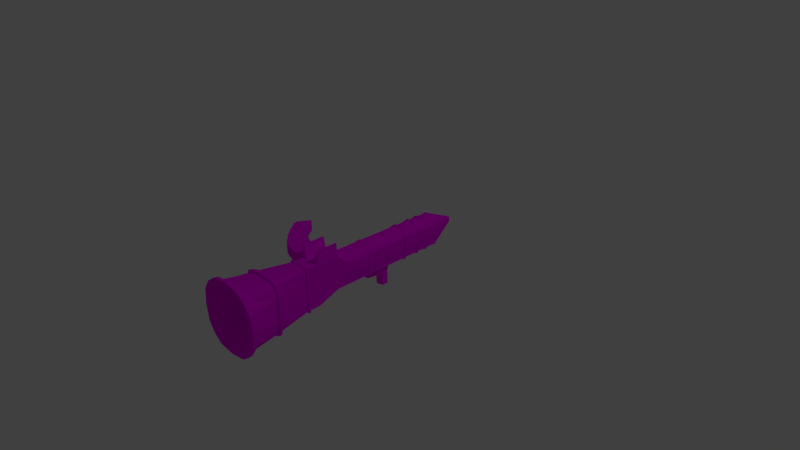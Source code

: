 # Source: shotgun.blend  (saved by Blender 2.76.0; exported with 4.5.12 LTS)
import bpy
from mathutils import Matrix  # noqa: F401  (used for matrix-valued properties, if any)

bpy.ops.wm.read_factory_settings(use_empty=True)
scene = bpy.context.scene
scene.name = 'Scene'

# ---- collections
col_collection_1 = bpy.data.collections.new('Collection 1'); scene.collection.children.link(col_collection_1)

# ---- images (referenced by path relative to the original .blend; pixels are not part of the script)
import os
ASSET_DIR = os.environ.get("B2B_ASSET_DIR", "")  # directory of the original .blend (textures are referenced by path, not embedded)
HERE = os.path.dirname(os.path.abspath(__file__))  # packed textures are extracted next to this script under _unpacked/

def load_image(name, relpath, width, height, colorspace="sRGB"):
    """Load a texture the original file referenced (path relative to the .blend, or extracted next to this script)."""
    p = next((c for c in (os.path.join(HERE, relpath), os.path.join(ASSET_DIR, relpath)) if relpath and os.path.exists(c)), "")
    if p:
        img = bpy.data.images.load(p, check_existing=True)
        img.name = name
    else:  # same state as the original file: an image datablock whose file is absent (Cycles renders it pink)
        img = bpy.data.images.new(name, width, height)
        img.source = "FILE"
        img.filepath = "//" + (relpath or name)
    img.colorspace_settings.name = colorspace
    return img
img_shotgunuvcolor3_png = load_image('shotgunUVcolor3.png', 'shotgunUVcolor3.png', 1024, 1024, 'sRGB')

# ---- materials (node trees are filled in below, after node groups)
mat_material_001 = bpy.data.materials.new('Material.001')
mat_material_001.alpha_threshold = 0.0
mat_material_001.roughness = 0.5

# ---- material node trees
mat_material_001.use_nodes = True; mat_material_001.node_tree.nodes.clear()
_N = mat_material_001.node_tree.nodes; _L = mat_material_001.node_tree.links
n0 = _N.new('ShaderNodeOutputMaterial'); n0.name = 'Material Output'; n0.location = (327, 324)
n1 = _N.new('ShaderNodeBsdfDiffuse'); n1.name = 'Diffuse BSDF'; n1.location = (109, 335)
n2 = _N.new('ShaderNodeTexImage'); n2.name = 'Image Texture'; n2.location = (-96, 329)
n2.width = 140
n2.image = img_shotgunuvcolor3_png
_L.new(n1.outputs[0], n0.inputs[0])
_L.new(n2.outputs[0], n1.inputs[0])
n0.is_active_output = True

# ---- world
world_world = bpy.data.worlds.new('World'); scene.world = world_world
world_world.color = (0.05088, 0.05088, 0.05088)
world_world.use_sun_shadow = False
world_world.sun_shadow_jitter_overblur = 0.0
world_world.cycles.sampling_method = 'MANUAL'
world_world.cycles.sample_map_resolution = 256

# ---- cameras
cam_camera = bpy.data.cameras.new('Camera')
cam_camera.clip_end = 100.0
cam_camera.lens = 35.0
cam_camera.sensor_width = 32.0
cam_camera.sensor_height = 18.0
cam_camera.ortho_scale = 7.314
cam_camera.dof.focus_distance = 0.0

# ---- lights
light_lamp = bpy.data.lights.new('Lamp', 'POINT')
light_lamp.transmission_factor = 0.0
light_lamp.cutoff_distance = 30.0
light_lamp.energy = 100.0
light_lamp.shadow_buffer_clip_start = 1.001
light_lamp.shadow_soft_size = 0.1
light_lamp.shadow_maximum_resolution = 0.006
light_lamp.use_absolute_resolution = True
light_lamp.cycles.use_multiple_importance_sampling = False

# ---- meshes
me_cube = bpy.data.meshes.new('Cube')
me_cube.from_pydata([(0.1205, 0.9991, -0.1644), (0.1328, -1.189, -0.2907), (-0.1328, -1.189, -0.2907), (-0.1205, 0.9991, -0.1644), (0.1205, 0.9991, 0.1782), (0.1328, -1.189, 0.2907), (-0.1329, -1.189, 0.2907), (-0.1205, 0.9991, 0.1782), (0.02879, 1.37, 0.01142), (-0.03423, 1.37, 0.01142), (0.02879, 1.37, 0.07443), (0.3064, -2.21, -0.3064), (-0.3064, -2.21, -0.3064), (0.3064, -2.21, 0.3064), (-0.3064, -2.21, 0.3064), (-0.03423, 1.37, 0.07443), (0.2495, -1.72, -0.3087), (-0.2495, -1.72, -0.3087), (-0.2495, -1.72, 0.3087), (0.2495, -1.72, 0.3087), (0.1205, 0.9991, -0.1392), (0.1423, 0.9992, 2.994e-08), (0.1423, 0.9992, 0.1392), (0.1328, -1.189, -0.1454), (0.1328, -1.189, -1.49e-07), (0.1328, -1.189, 0.1454), (-0.1328, -1.189, -0.1454), (-0.1329, -1.189, 5.96e-08), (-0.1329, -1.189, 0.1454), (-0.1205, 0.9991, -0.1392), (-0.1423, 0.9992, 1.283e-07), (-0.1423, 0.9992, 0.1392), (0.02879, 1.37, 0.02717), (0.02879, 1.37, 0.04292), (0.02879, 1.37, 0.05868), (0.3858, -2.21, -0.1929), (0.4125, -2.21, -2.066e-07), (0.3858, -2.21, 0.1929), (-0.3858, -2.21, -0.1929), (-0.4125, -2.21, -1.814e-07), (-0.3858, -2.21, 0.1929), (-0.03423, 1.37, 0.02717), (-0.03423, 1.37, 0.04292), (-0.03423, 1.37, 0.05868), (0.284, -1.72, 0.1757), (0.284, -1.72, -1.788e-07), (0.284, -1.72, -0.1757), (-0.284, -1.72, -0.1757), (-0.284, -1.72, -5.96e-08), (-0.284, -1.72, 0.1757), (0.06024, 0.9992, -0.1852), (2.022e-07, 0.9992, -0.1852), (-0.06024, 0.9992, -0.1852), (0.06642, -1.189, -0.2907), (-1.863e-07, -1.189, -0.2907), (-0.06643, -1.189, -0.2907), (0.06024, 0.9994, 0.2356), (2.427e-07, 0.9994, 0.2356), (-0.06024, 0.9994, 0.2356), (0.06642, -1.189, 0.2907), (-4.768e-07, -1.189, 0.2907), (-0.06643, -1.189, 0.2907), (0.01303, 1.37, 0.01142), (-0.002721, 1.37, 0.01142), (-0.01847, 1.37, 0.01142), (0.1929, -2.21, -0.3858), (-6.132e-07, -2.21, -0.4125), (-0.1929, -2.21, -0.3858), (0.01303, 1.37, 0.07443), (-0.002721, 1.37, 0.07443), (-0.01847, 1.37, 0.07443), (0.1929, -2.21, 0.3858), (-8.025e-07, -2.21, 0.4125), (-0.1929, -2.21, 0.3858), (-0.142, -1.72, 0.3514), (-6.557e-07, -1.72, 0.3514), (0.142, -1.72, 0.3514), (0.142, -1.72, -0.3514), (-4.172e-07, -1.72, -0.3514), (-0.142, -1.72, -0.3514), (0.01303, 1.37, 0.05868), (-0.002721, 1.37, 0.05868), (-0.01847, 1.37, 0.05868), (0.01303, 1.37, 0.04292), (-0.002721, 1.37, 0.04292), (-0.01847, 1.37, 0.04292), (0.01303, 1.37, 0.02717), (-0.002721, 1.37, 0.02717), (-0.01847, 1.37, 0.02717), (0.2436, -1.804, -0.2436), (-6.706e-07, -1.804, -0.2436), (-0.2436, -1.804, -0.2436), (0.2436, -1.804, -2.012e-07), (-7.302e-07, -1.085, -1.937e-07), (-0.2436, -1.804, -1.863e-07), (0.2436, -1.804, 0.2436), (-7.749e-07, -1.804, 0.2436), (-0.2436, -1.804, 0.2436), (0.1318, -1.007, -0.2897), (-0.1318, -1.007, -0.2897), (0.1462, -1.007, 0.2897), (-0.1417, -1.007, 0.2897), (-0.1318, -1.007, -0.1448), (-0.1318, -1.007, 6.579e-08), (-0.1318, -1.007, 0.1448), (0.1318, -1.007, -0.1448), (0.1318, -1.007, -1.342e-07), (0.1318, -1.007, 0.1448), (0.06591, -1.007, 0.2897), (-4.199e-07, -1.007, 0.2897), (-0.06591, -1.007, 0.2897), (0.06591, -1.007, -0.2897), (-1.535e-07, -1.007, -0.2897), (-0.06591, -1.007, -0.2897), (-0.1301, -0.703, -0.174), (-0.14, -0.703, 0.288), (-0.1301, -0.703, -0.144), (-0.1301, -0.703, 7.616e-08), (-0.1301, -0.703, 0.144), (0.06505, -0.703, -0.174), (-9.854e-08, -0.703, -0.174), (-0.06505, -0.703, -0.174), (0.1301, -0.703, -0.174), (0.1445, -0.703, 0.288), (0.1301, -0.703, -0.144), (0.1301, -0.703, -1.093e-07), (0.1301, -0.703, 0.144), (0.06505, -0.703, 0.288), (-3.246e-07, -0.703, 0.288), (-0.06505, -0.703, 0.288), (-0.37, -1.002, 0.2897), (-0.37, -1.002, 0.1448), (-0.3682, -0.6979, 0.288), (-0.3682, -0.6979, 0.144), (-0.5825, -0.928, 0.2897), (-0.5825, -0.928, 0.1448), (-0.5808, -0.6237, 0.288), (-0.5808, -0.6237, 0.144), (-0.7742, -0.7599, 0.2897), (-0.7742, -0.7599, 0.1448), (-0.7725, -0.4556, 0.288), (-0.7725, -0.4556, 0.144), (-0.9752, -0.4682, 0.2902), (-0.9752, -0.4682, 0.1454), (-0.8729, -0.3075, 0.288), (-0.8729, -0.3075, 0.144), (-0.1294, -0.5715, -0.1732), (-0.1294, -0.5715, 0.187), (-0.1294, -0.5715, -0.1436), (-0.1512, -0.5714, 7.486e-08), (-0.1512, -0.5714, 0.1436), (0.06468, -0.5714, -0.1941), (-8.122e-08, -0.5714, -0.1941), (-0.06468, -0.5714, -0.1941), (0.1294, -0.5715, -0.1732), (0.1294, -0.5715, 0.187), (0.1294, -0.5715, -0.1436), (0.1512, -0.5714, -9.841e-08), (0.1512, -0.5714, 0.1436), (0.06468, -0.5712, 0.2444), (-2.493e-07, -0.5712, 0.2444), (-0.06468, -0.5712, 0.2444), (0.1301, -0.702, 0.4618), (0.1318, -1.006, 0.4636), (0.1104, -0.7018, 0.4618), (0.1113, -1.006, 0.4636), (-0.1104, -0.7018, 0.4618), (-0.1113, -1.006, 0.4636), (-0.1318, -1.006, 0.4636), (-0.1301, -0.702, 0.4618), (-0.1318, -1.007, 0.4343), (-0.1301, -0.7025, 0.4326), (-0.1104, -0.7023, 0.4326), (-0.1113, -1.007, 0.4343), (0.1301, -0.7025, 0.4326), (0.1318, -1.007, 0.4343), (0.1104, -0.7023, 0.4326), (0.1113, -1.007, 0.4343), (-0.1273, -0.2107, -0.1712), (-0.1273, -0.2107, 0.185), (-0.1273, -0.2107, -0.1426), (-0.1491, -0.2106, 8.715e-08), (-0.1491, -0.2106, 0.1426), (0.06366, -0.2106, -0.1921), (-1.61e-08, -0.2106, -0.1921), (-0.06366, -0.2106, -0.1921), (0.1273, -0.2107, -0.1712), (0.1273, -0.2107, 0.185), (0.1273, -0.2107, -0.1426), (0.1491, -0.2106, -6.892e-08), (0.1491, -0.2106, 0.1426), (0.06366, -0.2104, 0.2424), (-1.363e-07, -0.2104, 0.2424), (-0.06366, -0.2104, 0.2424), (-0.1271, -0.1659, -0.1709), (-0.1271, -0.1659, 0.1847), (-0.1271, -0.1659, -0.1425), (-0.1489, -0.1658, 8.868e-08), (-0.1489, -0.1658, 0.1425), (0.06353, -0.1658, -0.1918), (-8.014e-09, -0.1658, -0.1918), (-0.06353, -0.1658, -0.1918), (0.1271, -0.1659, -0.1709), (0.1271, -0.1659, 0.1847), (0.1271, -0.1659, -0.1425), (0.1489, -0.1658, -6.526e-08), (0.1489, -0.1658, 0.1425), (0.06353, -0.1656, 0.2421), (-1.223e-07, -0.1656, 0.2421), (-0.06353, -0.1656, 0.2421), (0.06366, -0.2104, -0.2137), (-2.169e-08, -0.2104, -0.2137), (-0.06366, -0.2104, -0.2137), (0.06353, -0.1656, -0.2135), (-1.36e-08, -0.1656, -0.2135), (-0.06353, -0.1656, -0.2135), (0.06366, -0.2016, -0.2388), (-2.169e-08, -0.2016, -0.2388), (-0.06366, -0.2016, -0.2388), (0.06353, -0.1568, -0.2385), (-1.36e-08, -0.1568, -0.2385), (-0.06353, -0.1568, -0.2385), (0.06366, -0.1842, -0.2543), (-2.169e-08, -0.1842, -0.2543), (-0.06366, -0.1842, -0.2543), (0.06353, -0.1394, -0.2541), (-1.36e-08, -0.1394, -0.2541), (-0.06353, -0.1394, -0.2541), (0.06366, -0.1541, -0.2676), (-2.169e-08, -0.1541, -0.2676), (-0.06366, -0.1541, -0.2676), (0.06353, -0.1093, -0.2673), (-1.36e-08, -0.1093, -0.2673), (-0.06353, -0.1093, -0.2673), (0.06366, -0.09906, -0.2782), (-2.169e-08, -0.09906, -0.2782), (-0.06366, -0.09906, -0.2782), (0.06353, -0.05426, -0.278), (-1.36e-08, -0.05426, -0.278), (-0.06353, -0.05426, -0.278), (0.06366, 0.01526, -0.2905), (-2.169e-08, 0.01526, -0.2905), (-0.06366, 0.01526, -0.2905), (0.06353, 0.09077, -0.2902), (-1.36e-08, 0.06007, -0.2902), (-0.06353, 0.09077, -0.2902), (-1.36e-08, 0.04821, -0.2785), (-1.36e-08, 0.1984, -0.2907), (-0.06353, 0.07891, -0.2785), (0.06353, 0.07891, -0.2785), (-0.06353, 0.1732, -0.2907), (0.06674, 0.1732, -0.2907), (1.299e-09, 0.05909, -0.1719), (1.299e-09, 0.2093, -0.1841), (-0.06353, 0.08979, -0.1719), (0.06353, 0.08979, -0.1719), (-0.06353, 0.1841, -0.1841), (0.06674, 0.1841, -0.1841), (-2.478e-08, 0.0597, -0.4673), (-0.06353, 0.0904, -0.4673), (0.06353, 0.0904, -0.4673), (-2.478e-08, 0.198, -0.4678), (-0.06353, 0.1728, -0.4678), (0.06674, 0.1728, -0.4678), (0.3202, -2.153, -0.3271), (-0.3202, -2.153, 0.3271), (-0.3202, -2.153, -0.3271), (0.3202, -2.153, 0.3271), (0.3996, -2.153, -0.2037), (0.425, -2.153, -2.04e-07), (0.3996, -2.153, 0.2037), (-0.3996, -2.153, 0.2037), (-0.425, -2.153, -1.661e-07), (-0.3996, -2.153, -0.2037), (0.1998, -2.153, 0.4075), (-7.92e-07, -2.153, 0.4328), (-0.1998, -2.153, 0.4075), (-0.1998, -2.153, -0.4075), (-5.844e-07, -2.153, -0.4328), (0.1998, -2.153, -0.4075), (-0.2209, -2.204, -0.4487), (-0.3555, -2.203, -0.3548), (0.4483, -2.2, 0.22), (0.3555, -2.203, 0.3548), (-0.4483, -2.2, 0.22), (-0.3555, -2.203, 0.3548), (-0.2209, -2.204, 0.4487), (0.3457, -2.146, -0.3529), (0.3555, -2.203, -0.3548), (-0.3457, -2.146, 0.3529), (0.4483, -2.2, -0.22), (0.4789, -2.199, -1.953e-07), (-0.4483, -2.2, -0.22), (-0.4789, -2.199, -1.854e-07), (0.433, -2.143, -0.2166), (0.4604, -2.142, -1.914e-07), (0.433, -2.143, 0.2166), (-0.433, -2.143, 0.2166), (-0.4604, -2.142, -1.705e-07), (-0.433, -2.143, -0.2166), (0.2209, -2.204, -0.4487), (-6.075e-07, -2.203, -0.48), (0.2209, -2.204, 0.4487), (-8.106e-07, -2.203, 0.48), (0.2125, -2.147, 0.4417), (-7.906e-07, -2.147, 0.4693), (-0.2125, -2.147, 0.4417), (-0.2125, -2.147, -0.4417), (-5.832e-07, -2.147, -0.4693), (0.2125, -2.147, -0.4417), (-0.3457, -2.146, -0.3529), (0.3457, -2.146, 0.3529), (0.1361, -0.1658, -0.1775), (0.1364, -0.2106, -0.1778), (0.1359, -0.1658, 0.1916), (0.1362, -0.2106, 0.1918), (0.1382, -0.1658, -0.1433), (0.1385, -0.2106, -0.1434), (0.1601, -0.1657, -0.0008496), (0.1603, -0.2105, -0.0008496), (0.1598, -0.1657, 0.1451), (0.16, -0.2105, 0.1452), (0.06754, -0.1655, 0.2526), (0.06768, -0.2103, 0.2528), (-1.144e-07, -0.1655, 0.2533), (-1.284e-07, -0.2103, 0.2536), (-0.06754, -0.1655, 0.2526), (-0.06768, -0.2103, 0.2528), (-0.06715, -0.2105, -0.2027), (-0.1364, -0.2106, -0.1778), (-0.1362, -0.2106, 0.1918), (0.06715, -0.2105, -0.2027), (-0.16, -0.2105, 0.1452), (-0.1603, -0.2105, -0.0008494), (-0.1385, -0.2106, -0.1434), (-0.1361, -0.1658, -0.1775), (-0.1359, -0.1658, 0.1916), (-0.1382, -0.1658, -0.1433), (-0.1601, -0.1657, -0.0008494), (-0.1598, -0.1657, 0.1451), (0.06702, -0.1657, -0.2025), (-0.06702, -0.1657, -0.2025), (0.1327, -1.159, -0.2906), (0.1327, -1.159, 0.2906), (0.1327, -1.159, -0.1453), (0.1327, -1.159, -1.465e-07), (0.1327, -1.159, 0.1453), (0.06634, -1.159, 0.2906), (-4.673e-07, -1.159, 0.2906), (-0.06634, -1.159, 0.2906), (-0.1327, -1.159, -0.2906), (-0.1327, -1.159, 0.2906), (-0.1327, -1.159, -0.1453), (-0.1327, -1.159, 6.064e-08), (-0.1327, -1.159, 0.1453), (0.06634, -1.159, -0.2906), (-1.808e-07, -1.159, -0.2906), (-0.06634, -1.159, -0.2906), (0.1499, -1.158, -0.3078), (0.1501, -1.189, -0.308), (-0.06643, -1.189, -0.3151), (-0.1501, -1.189, -0.308), (0.1573, -1.189, 0.1454), (0.1501, -1.189, 0.308), (-0.1573, -1.189, 0.1454), (-0.1501, -1.189, 0.308), (0.1499, -1.158, 0.3078), (-0.06643, -1.189, 0.3151), (0.1573, -1.189, -0.1454), (0.1573, -1.189, -1.307e-07), (-0.1573, -1.189, -0.1454), (-0.1573, -1.189, 5.448e-08), (0.1571, -1.159, -0.1453), (0.1571, -1.159, -1.283e-07), (0.1571, -1.159, 0.1453), (0.06642, -1.189, -0.3151), (-2.084e-07, -1.189, -0.3151), (0.06642, -1.189, 0.3151), (-4.547e-07, -1.189, 0.3151), (0.06634, -1.159, 0.315), (-4.452e-07, -1.159, 0.315), (-0.06634, -1.159, 0.315), (-0.1499, -1.158, -0.3078), (-0.1499, -1.158, 0.3078), (-0.1571, -1.159, -0.1453), (-0.1571, -1.159, 5.552e-08), (-0.1571, -1.159, 0.1453), (0.06634, -1.159, -0.315), (-2.03e-07, -1.159, -0.315), (-0.06634, -1.159, -0.315), (-0.1679, -0.7013, 0.288), (-0.3536, -0.6996, 0.288), (-0.3553, -1.004, 0.2897), (-0.1696, -1.006, 0.2897), (-0.1696, -1.006, 0.1448), (-0.3553, -1.004, 0.1448), (-0.3536, -0.6996, 0.144), (-0.1679, -0.7013, 0.144), (-0.1796, -0.7012, 0.288), (-0.1814, -1.006, 0.2897), (-0.1814, -1.006, 0.1448), (-0.1796, -0.7012, 0.144), (-0.4901, -0.9603, 0.1448), (-0.4883, -0.656, 0.144), (-0.4901, -0.9603, 0.2897), (-0.4883, -0.656, 0.288), (-0.5026, -0.9571, 0.1448), (-0.5026, -0.9571, 0.2897), (-0.5009, -0.6527, 0.144), (-0.5009, -0.6527, 0.288), (-0.6322, -0.5786, 0.144), (-0.6322, -0.5786, 0.288), (-0.6339, -0.8829, 0.2897), (-0.6339, -0.8829, 0.1448), (-0.644, -0.5682, 0.144), (-0.6457, -0.8726, 0.1448), (-0.644, -0.5682, 0.288), (-0.6457, -0.8726, 0.2897), (-0.7294, -0.4934, 0.144), (-0.7311, -0.7978, 0.1448), (-0.7294, -0.4934, 0.288), (-0.7311, -0.7978, 0.2897), (-0.741, -0.4832, 0.144), (-0.7427, -0.7876, 0.1448), (-0.741, -0.4832, 0.288), (-0.7427, -0.7876, 0.2897), (-0.8371, -0.6799, 0.145), (-0.8001, -0.415, 0.144), (-0.8371, -0.6799, 0.2898), (-0.8001, -0.415, 0.288), (-0.857, -0.6546, 0.145), (-0.857, -0.6546, 0.2899), (-0.8088, -0.4021, 0.144), (-0.8088, -0.4021, 0.288), (-0.9406, -0.548, 0.1452), (-0.9406, -0.548, 0.2901), (-0.8454, -0.348, 0.144), (-0.8454, -0.348, 0.288), (-0.9542, -0.5308, 0.1453), (-0.9542, -0.5308, 0.2901), (-0.8514, -0.3392, 0.144), (-0.8514, -0.3392, 0.288), (-0.3707, -1.009, 0.297), (-0.3707, -1.009, 0.1376), (-0.3674, -0.6906, 0.2948), (-0.3674, -0.6907, 0.1372), (-0.3528, -0.6928, 0.2953), (-0.3562, -1.011, 0.138), (-0.3562, -1.011, 0.2965), (-0.1814, -1.013, 0.2968), (-0.1697, -1.013, 0.2968), (-0.3528, -0.6928, 0.1367), (-0.1796, -0.6941, 0.1369), (-0.1678, -0.6942, 0.1369), (-0.1697, -1.013, 0.1378), (-0.1678, -0.6942, 0.295), (-0.1796, -0.6941, 0.295), (-0.1814, -1.013, 0.1378), (-0.499, -0.6453, 0.1375), (-0.4867, -0.6496, 0.1364), (-0.499, -0.6453, 0.2944), (-0.4867, -0.6496, 0.2955), (-0.492, -0.9677, 0.2962), (-0.492, -0.9677, 0.1384), (-0.5043, -0.9634, 0.1373), (-0.5043, -0.9634, 0.2973), (-0.6447, -0.5607, 0.298), (-0.6329, -0.571, 0.298), (-0.6462, -0.8801, 0.2997), (-0.6344, -0.8904, 0.2997), (-0.6345, -0.8905, 0.1349), (-0.633, -0.5711, 0.134), (-0.6448, -0.5608, 0.134), (-0.6463, -0.8802, 0.1349), (-0.7399, -0.4756, 0.298), (-0.7282, -0.4858, 0.298), (-0.7432, -0.795, 0.2997), (-0.7316, -0.8052, 0.2997), (-0.7316, -0.8053, 0.1349), (-0.7283, -0.4859, 0.134), (-0.7399, -0.4757, 0.134), (-0.7433, -0.7951, 0.1349), (-0.806, -0.3965, 0.134), (-0.7973, -0.4094, 0.134), (-0.8059, -0.3964, 0.298), (-0.7972, -0.4093, 0.298), (-0.8388, -0.686, 0.2998), (-0.8389, -0.6861, 0.135), (-0.8588, -0.6608, 0.135), (-0.8587, -0.6607, 0.2999), (-0.8487, -0.3336, 0.134), (-0.8427, -0.3424, 0.134), (-0.8485, -0.3336, 0.298), (-0.8426, -0.3423, 0.298), (-0.9424, -0.5541, 0.3001), (-0.9425, -0.5542, 0.1352), (-0.9561, -0.537, 0.1353), (-0.9559, -0.5369, 0.3001), (-0.2414, -1.684, -0.3074), (0.2414, -1.684, 0.3074), (0.2414, -1.684, -0.3074), (-0.2414, -1.684, 0.3074), (-0.2735, -1.684, 0.1736), (-0.2735, -1.684, -5.135e-08), (-0.2735, -1.684, -0.1736), (0.2735, -1.684, -0.1736), (0.2735, -1.684, -1.768e-07), (0.2735, -1.684, 0.1736), (-0.1368, -1.684, -0.3472), (-4.012e-07, -1.684, -0.3472), (0.1368, -1.684, -0.3472), (0.1368, -1.684, 0.3472), (-6.433e-07, -1.684, 0.3472), (-0.1368, -1.684, 0.3472), (0.2664, -1.676, -0.3313), (0.276, -1.713, -0.3307), (-0.2664, -1.676, 0.3313), (-0.276, -1.713, 0.3307), (0.3178, -1.711, -0.1799), (-0.3178, -1.711, 0.1799), (0.1489, -1.716, 0.3857), (0.276, -1.713, 0.3307), (-0.1489, -1.716, -0.3857), (-0.276, -1.713, -0.3307), (0.3178, -1.711, 0.1799), (0.318, -1.711, -1.548e-07), (-0.3178, -1.711, -0.1799), (-0.318, -1.711, -6.869e-08), (-0.3074, -1.674, 0.1777), (-0.3075, -1.674, -6.044e-08), (-0.3074, -1.674, -0.1777), (0.3074, -1.674, -0.1777), (0.3075, -1.674, -1.527e-07), (0.3074, -1.674, 0.1777), (-0.1489, -1.716, 0.3857), (-6.447e-07, -1.716, 0.3865), (0.1489, -1.716, -0.3857), (-4.248e-07, -1.716, -0.3865), (-0.1427, -1.679, -0.3817), (-4.088e-07, -1.68, -0.3823), (0.1427, -1.679, -0.3817), (0.1427, -1.679, 0.3817), (-6.324e-07, -1.68, 0.3823), (-0.1427, -1.679, 0.3817), (-0.2664, -1.676, -0.3313), (0.2664, -1.676, 0.3313), (-0.1206, 0.9782, -0.1645), (-0.1206, 0.9782, 0.1783), (-0.1206, 0.9782, -0.1392), (-0.1424, 0.9783, 1.276e-07), (-0.1424, 0.9783, 0.1392), (0.0603, 0.9783, -0.1854), (1.984e-07, 0.9783, -0.1854), (-0.0603, 0.9783, -0.1854), (0.1206, 0.9782, -0.1645), (0.1206, 0.9782, 0.1783), (0.1206, 0.9782, -0.1392), (0.1424, 0.9783, 2.823e-08), (0.1424, 0.9783, 0.1392), (0.0603, 0.9785, 0.2357), (2.361e-07, 0.9785, 0.2357), (-0.0603, 0.9785, 0.2357), (-0.06121, 0.9993, -0.193), (-0.1271, 0.9992, -0.1686), (0.1499, 0.9993, 0.1412), (0.1267, 0.9992, 0.1829), (-0.1272, 0.9782, -0.1687), (-0.1499, 0.9993, 0.1412), (-0.1267, 0.9992, 0.1829), (-0.06309, 0.9995, 0.2429), (-0.1268, 0.9782, 0.1831), (0.1271, 0.9992, -0.1686), (0.1284, 0.9992, -0.1391), (0.1501, 0.9993, -0.0006373), (-0.1284, 0.9992, -0.1391), (-0.1501, 0.9993, -0.0006372), (-0.1285, 0.9782, -0.1391), (-0.1502, 0.9783, -0.0006371), (-0.15, 0.9783, 0.1412), (0.06121, 0.9993, -0.193), (2.022e-07, 0.9993, -0.1931), (0.06309, 0.9995, 0.2429), (2.458e-07, 0.9995, 0.2434), (0.06127, 0.9783, -0.1931), (1.984e-07, 0.9783, -0.1932), (-0.06127, 0.9783, -0.1931), (0.1272, 0.9782, -0.1687), (0.1268, 0.9782, 0.1831), (0.1285, 0.9782, -0.1391), (0.1502, 0.9783, -0.0006372), (0.15, 0.9783, 0.1412), (0.06316, 0.9785, 0.243), (2.393e-07, 0.9785, 0.2435), (-0.06316, 0.9785, 0.243), (0.1238, 0.4128, -0.1677), (0.1238, 0.4128, 0.1815), (0.1238, 0.4128, -0.1408), (0.1456, 0.4129, -1.797e-08), (0.1456, 0.4129, 0.1408), (0.0619, 0.4131, 0.2389), (5.901e-08, 0.4131, 0.2389), (-0.0619, 0.4131, 0.2389), (-0.1238, 0.4128, -0.1677), (-0.1238, 0.4128, 0.1815), (-0.1238, 0.4128, -0.1408), (-0.1456, 0.4129, 1.084e-07), (-0.1456, 0.4129, 0.1408), (0.0619, 0.4129, -0.1885), (9.642e-08, 0.4129, -0.1885), (-0.0619, 0.4129, -0.1885), (-0.1237, 0.4371, -0.1675), (-0.1237, 0.4371, 0.1813), (-0.1237, 0.4371, -0.1408), (-0.1455, 0.4372, 1.092e-07), (-0.1455, 0.4372, 0.1408), (0.06183, 0.4372, -0.1884), (1.008e-07, 0.4372, -0.1884), (-0.06183, 0.4372, -0.1884), (0.1237, 0.4371, -0.1675), (0.1237, 0.4371, 0.1813), (0.1237, 0.4371, -0.1408), (0.1455, 0.4372, -1.599e-08), (0.1455, 0.4372, 0.1408), (0.06183, 0.4374, 0.2387), (6.661e-08, 0.4374, 0.2387), (-0.06183, 0.4374, 0.2387), (-0.1225, 0.6432, -0.1664), (-0.1225, 0.6432, 0.1802), (-0.1225, 0.6432, -0.1402), (-0.1443, 0.6433, 1.162e-07), (-0.1443, 0.6433, 0.1402), (0.06125, 0.6433, -0.1872), (1.38e-07, 0.6433, -0.1872), (-0.06125, 0.6433, -0.1872), (0.1225, 0.6432, -0.1664), (0.1225, 0.6432, 0.1802), (0.1225, 0.6432, -0.1402), (0.1443, 0.6433, 8.547e-10), (0.1443, 0.6433, 0.1402), (0.06125, 0.6435, 0.2376), (1.312e-07, 0.6435, 0.2376), (-0.06125, 0.6435, 0.2376), (-0.1224, 0.665, -0.1662), (-0.1224, 0.665, 0.18), (-0.1224, 0.665, -0.1401), (-0.1442, 0.6652, 1.17e-07), (-0.1442, 0.6652, 0.1401), (0.06118, 0.6652, -0.1871), (1.419e-07, 0.6652, -0.1871), (-0.06118, 0.6652, -0.1871), (0.1224, 0.665, -0.1662), (0.1224, 0.665, 0.18), (0.1224, 0.665, -0.1401), (0.1442, 0.6652, 2.639e-09), (0.1442, 0.6652, 0.1401), (0.06118, 0.6654, 0.2375), (1.38e-07, 0.6654, 0.2375), (-0.06118, 0.6654, 0.2375), (-0.1216, 0.8033, -0.1655), (-0.1216, 0.8033, 0.1793), (-0.1216, 0.8033, -0.1397), (-0.1434, 0.8034, 1.217e-07), (-0.1434, 0.8034, 0.1397), (0.06079, 0.8034, -0.1863), (1.669e-07, 0.8034, -0.1863), (-0.06079, 0.8034, -0.1863), (0.1216, 0.8033, -0.1655), (0.1216, 0.8033, 0.1793), (0.1216, 0.8033, -0.1397), (0.1434, 0.8034, 1.393e-08), (0.1434, 0.8034, 0.1397), (0.06079, 0.8036, 0.2367), (1.813e-07, 0.8036, 0.2367), (-0.06079, 0.8036, 0.2367), (-0.1215, 0.8207, -0.1654), (-0.1215, 0.8207, 0.1792), (-0.1215, 0.8207, -0.1397), (-0.1433, 0.8208, 1.223e-07), (-0.1433, 0.8208, 0.1397), (0.06074, 0.8208, -0.1862), (1.7e-07, 0.8208, -0.1862), (-0.06074, 0.8208, -0.1862), (0.1215, 0.8207, -0.1654), (0.1215, 0.8207, 0.1792), (0.1215, 0.8207, -0.1397), (0.1433, 0.8208, 1.536e-08), (0.1433, 0.8208, 0.1397), (0.06074, 0.821, 0.2366), (1.868e-07, 0.821, 0.2366), (-0.06074, 0.821, 0.2366), (0.1378, 0.4372, -0.1777), (0.138, 0.4129, -0.1778), (0.1375, 0.4372, 0.192), (0.1376, 0.4129, 0.1921), (0.141, 0.4372, -0.1421), (0.1412, 0.4129, -0.1422), (0.1629, 0.4373, -0.001339), (0.163, 0.413, -0.001339), (0.1624, 0.4373, 0.145), (0.1625, 0.413, 0.1451), (0.06819, 0.4375, 0.255), (0.06828, 0.4132, 0.2551), (7.711e-08, 0.4375, 0.2562), (6.951e-08, 0.4132, 0.2563), (-0.06819, 0.4375, 0.255), (-0.06828, 0.4132, 0.2551), (-0.1376, 0.4129, 0.1921), (-0.1625, 0.413, 0.1451), (-0.1412, 0.4129, -0.1422), (-0.138, 0.4129, -0.1778), (-0.163, 0.413, -0.001339), (-0.06473, 0.413, -0.2057), (0.06473, 0.413, -0.2057), (9.428e-08, 0.413, -0.206), (-0.1378, 0.4372, -0.1777), (-0.1375, 0.4372, 0.192), (-0.141, 0.4372, -0.1421), (-0.1629, 0.4373, -0.001339), (-0.1624, 0.4373, 0.145), (0.06465, 0.4373, -0.2056), (9.866e-08, 0.4373, -0.2058), (-0.06465, 0.4373, -0.2056), (0.1365, 0.6652, -0.1764), (0.1367, 0.6433, -0.1765), (0.1362, 0.6652, 0.1907), (0.1363, 0.6433, 0.1908), (0.1398, 0.6651, -0.1415), (0.1399, 0.6433, -0.1415), (0.1616, 0.6653, -0.001345), (0.1617, 0.6434, -0.001345), (0.1611, 0.6653, 0.1444), (0.1612, 0.6434, 0.1445), (0.06759, 0.6655, 0.2537), (0.06767, 0.6436, 0.2538), (1.486e-07, 0.6655, 0.2549), (1.418e-07, 0.6436, 0.255), (-0.06759, 0.6655, 0.2537), (-0.06767, 0.6436, 0.2538), (-0.0641, 0.6434, -0.2044), (-0.1367, 0.6433, -0.1765), (-0.1363, 0.6433, 0.1908), (0.0641, 0.6434, -0.2044), (1.358e-07, 0.6434, -0.2047), (-0.1612, 0.6434, 0.1445), (-0.1399, 0.6433, -0.1415), (-0.1617, 0.6434, -0.001345), (-0.1365, 0.6652, -0.1764), (-0.1362, 0.6652, 0.1907), (-0.1398, 0.6651, -0.1415), (-0.1616, 0.6653, -0.001345), (-0.1611, 0.6653, 0.1444), (0.06403, 0.6653, -0.2043), (1.398e-07, 0.6653, -0.2046), (-0.06403, 0.6653, -0.2043), (0.1357, 0.8208, -0.1755), (0.1358, 0.8034, -0.1756), (0.1353, 0.8208, 0.1898), (0.1354, 0.8034, 0.1899), (0.1389, 0.8208, -0.141), (0.139, 0.8034, -0.1411), (0.1607, 0.8209, -0.001349), (0.1608, 0.8035, -0.001349), (0.1602, 0.8209, 0.144), (0.1603, 0.8035, 0.1441), (0.06718, 0.8211, 0.2528), (0.06725, 0.8037, 0.2529), (1.975e-07, 0.8211, 0.254), (1.92e-07, 0.8037, 0.2541), (-0.06718, 0.8211, 0.2528), (-0.06725, 0.8037, 0.2529), (-0.06367, 0.8035, -0.2035), (-0.1358, 0.8034, -0.1756), (-0.1354, 0.8034, 0.1899), (0.06367, 0.8035, -0.2035), (1.647e-07, 0.8035, -0.2038), (-0.1603, 0.8035, 0.1441), (-0.139, 0.8034, -0.1411), (-0.1608, 0.8035, -0.001349), (-0.1357, 0.8208, -0.1755), (-0.1353, 0.8208, 0.1898), (-0.1389, 0.8208, -0.141), (-0.1607, 0.8209, -0.001349), (-0.1602, 0.8209, 0.144), (0.06361, 0.8209, -0.2034), (1.678e-07, 0.8209, -0.2037), (-0.06361, 0.8209, -0.2034)], [], [(6, 61, 367, 365), (353, 352, 384, 385), (350, 357, 389, 382), (72, 71, 302, 303), (22, 4, 565, 564), (31, 7, 15, 43), (40, 97, 14), (88, 64, 9, 41), (52, 3, 9, 64), (272, 273, 299, 298), (71, 13, 283, 302), (267, 274, 304, 311), (20, 0, 8, 32), (56, 4, 10, 68), (16, 77, 536, 515), (508, 509, 539, 538), (75, 76, 520, 535), (509, 510, 540, 539), (74, 75, 535, 534), (499, 511, 541, 545), (18, 74, 534, 517), (507, 499, 545, 533), (511, 512, 542, 541), (504, 498, 544, 530), (4, 22, 34, 10), (22, 21, 33, 34), (21, 20, 32, 33), (274, 275, 305, 304), (275, 276, 306, 305), (266, 277, 307, 310), (66, 67, 280, 301), (14, 73, 286, 285), (279, 264, 287, 309), (70, 82, 43, 15), (82, 85, 42, 43), (85, 88, 41, 42), (38, 12, 91), (91, 94, 39, 38), (94, 97, 40, 39), (3, 29, 41, 9), (29, 30, 42, 41), (30, 31, 43, 42), (555, 558, 590, 587), (550, 547, 570, 578), (3, 52, 562, 563), (352, 350, 382, 384), (349, 351, 383, 381), (54, 55, 360, 376), (36, 37, 95, 92), (95, 96, 93), (94, 93, 97), (35, 36, 92, 89), (90, 89, 93), (93, 94, 91), (65, 11, 89), (65, 89, 90, 66), (66, 90, 91, 67), (33, 32, 86, 83), (83, 86, 87, 84), (84, 87, 88, 85), (34, 33, 83, 80), (80, 83, 84, 81), (81, 84, 85, 82), (10, 34, 80, 68), (68, 80, 81, 69), (69, 81, 82, 70), (48, 49, 519, 527), (512, 513, 543, 542), (513, 501, 516, 543), (47, 48, 527, 526), (510, 500, 514, 540), (17, 47, 526, 523), (7, 58, 70, 15), (58, 57, 69, 70), (57, 56, 68, 69), (277, 278, 308, 307), (65, 66, 301, 300), (276, 265, 289, 306), (0, 50, 62, 8), (50, 51, 63, 62), (51, 52, 64, 63), (32, 8, 62, 86), (86, 62, 63, 87), (87, 63, 64, 88), (71, 95, 13), (95, 71, 72, 96), (96, 72, 73, 97), (278, 279, 309, 308), (11, 65, 300, 288), (273, 266, 310, 299), (351, 354, 386, 383), (346, 343, 366, 374), (53, 54, 376, 375), (28, 6, 365, 364), (342, 344, 372, 358), (1, 53, 375, 359), (120, 112, 113, 121), (119, 111, 112, 120), (122, 98, 111, 119), (128, 129, 110, 109), (127, 128, 109, 108), (171, 170, 168, 169), (125, 126, 107, 106), (124, 125, 106, 105), (122, 124, 105, 98), (353, 354, 104, 103), (352, 353, 103, 102), (350, 352, 102, 99), (354, 351, 101, 104), (126, 123, 100, 107), (175, 174, 162, 163), (121, 113, 99, 114), (153, 121, 114, 146), (161, 147, 115, 129), (158, 155, 123, 126), (154, 156, 124, 122), (156, 157, 125, 124), (157, 158, 126, 125), (155, 159, 127, 123), (159, 160, 128, 127), (160, 161, 129, 128), (154, 122, 119, 151), (151, 119, 120, 152), (152, 120, 121, 153), (103, 104, 118, 117), (102, 103, 117, 116), (99, 102, 116, 114), (436, 434, 495, 491), (408, 406, 135, 137), (425, 423, 481, 476), (434, 435, 494, 495), (392, 391, 446, 448), (424, 422, 141, 140), (406, 407, 134, 135), (409, 408, 137, 136), (407, 409, 136, 134), (440, 438, 143, 145), (425, 424, 140, 138), (422, 423, 139, 141), (423, 425, 138, 139), (143, 142, 144, 145), (438, 439, 142, 143), (441, 440, 145, 144), (439, 441, 144, 142), (184, 152, 153, 185), (183, 151, 152, 184), (186, 154, 151, 183), (192, 193, 161, 160), (191, 192, 160, 159), (187, 191, 159, 155), (189, 190, 158, 157), (188, 189, 157, 156), (186, 188, 156, 154), (190, 187, 155, 158), (193, 179, 147, 161), (185, 153, 146, 178), (117, 118, 150, 149), (116, 117, 149, 148), (114, 116, 148, 146), (118, 115, 147, 150), (162, 164, 165, 163), (166, 169, 168, 167), (172, 171, 169, 166), (173, 172, 166, 167), (174, 176, 164, 162), (176, 177, 165, 164), (177, 175, 163, 165), (170, 173, 167, 168), (101, 110, 173, 170), (110, 129, 172, 173), (129, 115, 171, 172), (115, 101, 170, 171), (108, 100, 175, 177), (127, 108, 177, 176), (123, 127, 176, 174), (100, 123, 174, 175), (188, 186, 313, 317), (194, 201, 341, 335), (187, 190, 321, 315), (209, 195, 336, 326), (182, 179, 330, 332), (179, 193, 327, 330), (206, 203, 314, 320), (178, 180, 334, 329), (185, 178, 329, 328), (202, 204, 316, 312), (184, 185, 212, 211), (200, 199, 213, 214), (149, 150, 182, 181), (148, 149, 181, 180), (146, 148, 180, 178), (150, 147, 179, 182), (608, 200, 201, 609), (607, 199, 200, 608), (594, 202, 199, 607), (600, 601, 209, 208), (599, 600, 208, 207), (595, 599, 207, 203), (597, 598, 206, 205), (596, 597, 205, 204), (594, 596, 204, 202), (598, 595, 203, 206), (601, 603, 195, 209), (609, 201, 194, 602), (180, 181, 333, 334), (204, 205, 318, 316), (181, 182, 332, 333), (205, 206, 320, 318), (211, 212, 218, 217), (215, 214, 220, 221), (185, 201, 215, 212), (201, 200, 214, 215), (183, 184, 211, 210), (199, 183, 210, 213), (218, 221, 227, 224), (220, 219, 225, 226), (214, 213, 219, 220), (212, 215, 221, 218), (213, 210, 216, 219), (210, 211, 217, 216), (223, 224, 230, 229), (227, 226, 232, 233), (219, 216, 222, 225), (216, 217, 223, 222), (221, 220, 226, 227), (217, 218, 224, 223), (230, 233, 239, 236), (232, 231, 237, 238), (226, 225, 231, 232), (224, 227, 233, 230), (225, 222, 228, 231), (222, 223, 229, 228), (235, 236, 242, 241), (245, 239, 248, 250), (231, 228, 234, 237), (228, 229, 235, 234), (233, 232, 238, 239), (229, 230, 236, 235), (243, 240, 241, 244), (244, 241, 242, 245), (239, 238, 246, 248), (236, 239, 245, 242), (237, 234, 240, 243), (234, 235, 241, 240), (248, 246, 252, 254), (247, 250, 256, 253), (238, 237, 249, 246), (245, 250, 262, 259), (237, 243, 251, 249), (250, 247, 261, 262), (254, 252, 253, 256), (252, 255, 257, 253), (249, 251, 257, 255), (251, 247, 253, 257), (246, 249, 255, 252), (250, 248, 254, 256), (258, 259, 262, 261), (260, 258, 261, 263), (244, 245, 259, 258), (247, 251, 263, 261), (251, 243, 260, 263), (243, 244, 258, 260), (78, 77, 279, 278), (79, 78, 278, 277), (17, 79, 277, 266), (75, 74, 276, 275), (76, 75, 275, 274), (19, 76, 274, 267), (48, 47, 273, 272), (49, 48, 272, 271), (18, 49, 271, 265), (45, 44, 270, 269), (46, 45, 269, 268), (16, 46, 268, 264), (44, 19, 267, 270), (47, 17, 266, 273), (74, 18, 265, 276), (77, 16, 264, 279), (309, 287, 288, 300), (306, 289, 285, 286), (299, 310, 281, 292), (296, 311, 283, 282), (287, 294, 290, 288), (294, 295, 291, 290), (295, 296, 282, 291), (289, 297, 284, 285), (297, 298, 293, 284), (298, 299, 292, 293), (311, 304, 302, 283), (304, 305, 303, 302), (305, 306, 286, 303), (310, 307, 280, 281), (307, 308, 301, 280), (308, 309, 300, 301), (35, 11, 288, 290), (271, 272, 298, 297), (73, 72, 303, 286), (36, 35, 290, 291), (265, 271, 297, 289), (37, 36, 291, 282), (269, 270, 296, 295), (12, 38, 292, 281), (67, 12, 281, 280), (268, 269, 295, 294), (38, 39, 293, 292), (13, 37, 282, 283), (264, 268, 294, 287), (39, 40, 284, 293), (270, 267, 311, 296), (40, 14, 285, 284), (97, 93, 96), (92, 95, 93), (93, 89, 92), (90, 93, 91), (67, 91, 12), (35, 89, 11), (13, 95, 37), (14, 97, 73), (341, 328, 329, 335), (326, 336, 330, 327), (320, 314, 315, 321), (312, 316, 317, 313), (316, 318, 319, 317), (318, 320, 321, 319), (314, 322, 323, 315), (322, 324, 325, 323), (324, 326, 327, 325), (312, 313, 331, 340), (333, 332, 339, 338), (334, 333, 338, 337), (329, 334, 337, 335), (332, 330, 336, 339), (198, 197, 338, 339), (189, 188, 317, 319), (197, 196, 337, 338), (190, 189, 319, 321), (196, 194, 335, 337), (191, 187, 315, 323), (195, 198, 339, 336), (192, 191, 323, 325), (199, 202, 312, 340), (183, 199, 340, 331), (193, 192, 325, 327), (208, 209, 326, 324), (186, 183, 331, 313), (207, 208, 324, 322), (201, 185, 328, 341), (203, 207, 322, 314), (344, 345, 373, 372), (5, 25, 362, 363), (345, 346, 374, 373), (27, 28, 364, 371), (112, 356, 357, 113), (111, 355, 356, 112), (98, 342, 355, 111), (109, 110, 349, 348), (108, 109, 348, 347), (100, 108, 347, 343), (106, 107, 346, 345), (105, 106, 345, 344), (98, 105, 344, 342), (107, 100, 343, 346), (110, 101, 351, 349), (113, 357, 350, 99), (389, 360, 361, 382), (381, 383, 365, 367), (374, 366, 363, 362), (358, 372, 368, 359), (372, 373, 369, 368), (373, 374, 362, 369), (366, 379, 377, 363), (379, 380, 378, 377), (380, 381, 367, 378), (358, 359, 375, 387), (387, 375, 376, 388), (388, 376, 360, 389), (364, 365, 383, 386), (361, 370, 384, 382), (370, 371, 385, 384), (371, 364, 386, 385), (354, 353, 385, 386), (59, 5, 363, 377), (357, 356, 388, 389), (23, 1, 359, 368), (356, 355, 387, 388), (60, 59, 377, 378), (355, 342, 358, 387), (61, 60, 378, 367), (24, 23, 368, 369), (348, 349, 381, 380), (25, 24, 369, 362), (347, 348, 380, 379), (2, 26, 370, 361), (26, 27, 371, 370), (343, 347, 379, 366), (55, 2, 361, 360), (104, 101, 393, 394), (400, 399, 392, 395), (115, 118, 397, 390), (398, 401, 396, 391), (118, 104, 394, 397), (401, 400, 395, 396), (101, 115, 390, 393), (399, 398, 391, 392), (437, 436, 491, 493), (393, 390, 455, 450), (435, 437, 493, 494), (396, 395, 447, 451), (130, 132, 405, 404), (132, 133, 403, 405), (131, 130, 404, 402), (133, 131, 402, 403), (406, 408, 458, 464), (397, 394, 454, 453), (407, 406, 464, 465), (391, 396, 451, 446), (135, 134, 412, 413), (137, 135, 413, 410), (134, 136, 411, 412), (136, 137, 410, 411), (408, 409, 460, 458), (420, 418, 479, 475), (390, 397, 453, 455), (409, 407, 465, 460), (415, 417, 421, 419), (414, 415, 419, 418), (417, 416, 420, 421), (416, 414, 418, 420), (421, 420, 475, 477), (395, 392, 448, 447), (418, 419, 478, 479), (430, 432, 482, 488), (138, 140, 429, 428), (140, 141, 427, 429), (139, 138, 428, 426), (141, 139, 426, 427), (394, 393, 450, 454), (419, 421, 477, 478), (431, 430, 488, 489), (432, 433, 484, 482), (431, 433, 437, 435), (433, 432, 436, 437), (430, 431, 435, 434), (432, 430, 434, 436), (433, 431, 489, 484), (403, 402, 463, 459), (402, 404, 462, 463), (405, 403, 459, 461), (448, 446, 444, 442), (451, 447, 443, 445), (446, 451, 445, 444), (447, 448, 442, 443), (450, 455, 456, 449), (453, 454, 457, 452), (455, 453, 452, 456), (454, 450, 449, 457), (462, 461, 460, 465), (461, 459, 458, 460), (463, 462, 465, 464), (459, 463, 464, 458), (470, 469, 468, 473), (471, 470, 473, 472), (469, 467, 466, 468), (467, 471, 472, 466), (478, 477, 476, 481), (479, 478, 481, 480), (477, 475, 474, 476), (475, 479, 480, 474), (486, 485, 484, 489), (485, 483, 482, 484), (487, 486, 489, 488), (483, 487, 488, 482), (494, 493, 492, 497), (493, 491, 490, 492), (495, 494, 497, 496), (491, 495, 496, 490), (423, 422, 480, 481), (424, 425, 476, 474), (413, 412, 469, 470), (422, 424, 474, 480), (410, 413, 470, 471), (412, 411, 467, 469), (398, 399, 449, 456), (411, 410, 471, 467), (400, 401, 452, 457), (441, 439, 497, 492), (401, 398, 456, 452), (130, 131, 443, 442), (440, 441, 492, 490), (399, 400, 457, 449), (132, 130, 442, 444), (439, 438, 496, 497), (428, 429, 485, 486), (131, 133, 445, 443), (438, 440, 490, 496), (429, 427, 483, 485), (133, 132, 444, 445), (426, 428, 486, 487), (417, 415, 473, 468), (427, 426, 487, 483), (415, 414, 472, 473), (416, 417, 468, 466), (404, 405, 461, 462), (414, 416, 466, 472), (60, 61, 513, 512), (59, 60, 512, 511), (5, 59, 511, 499), (54, 53, 510, 509), (55, 54, 509, 508), (2, 55, 508, 498), (24, 25, 507, 506), (23, 24, 506, 505), (1, 23, 505, 500), (27, 26, 504, 503), (28, 27, 503, 502), (6, 28, 502, 501), (53, 1, 500, 510), (61, 6, 501, 513), (26, 2, 498, 504), (25, 5, 499, 507), (533, 545, 521, 524), (530, 544, 523, 526), (543, 516, 517, 534), (540, 514, 515, 536), (516, 528, 519, 517), (528, 529, 527, 519), (529, 530, 526, 527), (514, 531, 518, 515), (531, 532, 525, 518), (532, 533, 524, 525), (544, 538, 522, 523), (538, 539, 537, 522), (539, 540, 536, 537), (545, 541, 520, 521), (541, 542, 535, 520), (542, 543, 534, 535), (498, 508, 538, 544), (77, 78, 537, 536), (506, 507, 533, 532), (78, 79, 522, 537), (505, 506, 532, 531), (46, 16, 515, 518), (500, 505, 531, 514), (49, 18, 517, 519), (19, 44, 524, 521), (503, 504, 530, 529), (76, 19, 521, 520), (44, 45, 525, 524), (502, 503, 529, 528), (79, 17, 523, 522), (45, 46, 518, 525), (501, 502, 528, 516), (547, 561, 593, 570), (546, 548, 576, 566), (553, 546, 566, 585), (548, 549, 577, 576), (549, 550, 578, 577), (21, 22, 564, 573), (552, 553, 585, 584), (20, 21, 573, 572), (57, 58, 569, 582), (551, 552, 584, 583), (0, 20, 572, 571), (56, 57, 582, 581), (677, 678, 550, 549), (676, 677, 549, 548), (674, 676, 548, 546), (678, 675, 547, 550), (578, 570, 568, 567), (566, 576, 574, 563), (576, 577, 575, 574), (577, 578, 567, 575), (562, 585, 566, 563), (569, 568, 570, 593), (564, 565, 587, 590), (571, 572, 588, 586), (572, 573, 589, 588), (573, 564, 590, 589), (565, 581, 591, 587), (581, 582, 592, 591), (582, 569, 593, 592), (571, 586, 583, 579), (579, 583, 584, 580), (580, 584, 585, 562), (50, 0, 571, 579), (556, 554, 586, 588), (51, 50, 579, 580), (557, 556, 588, 589), (52, 51, 580, 562), (29, 3, 563, 574), (558, 557, 589, 590), (30, 29, 574, 575), (559, 555, 587, 591), (31, 30, 575, 567), (560, 559, 591, 592), (7, 31, 567, 568), (561, 560, 592, 593), (4, 56, 581, 565), (554, 551, 583, 586), (58, 7, 568, 569), (198, 195, 603, 606), (194, 196, 604, 602), (196, 197, 605, 604), (197, 198, 606, 605), (611, 614, 718, 715), (678, 677, 781, 782), (639, 635, 725, 733), (649, 648, 752, 753), (610, 617, 721, 714), (677, 676, 780, 781), (638, 637, 729, 731), (625, 611, 715, 704), (676, 674, 778, 780), (637, 636, 727, 729), (608, 609, 711, 713), (622, 619, 692, 698), (632, 616, 617, 633), (631, 615, 616, 632), (634, 618, 615, 631), (640, 641, 625, 624), (639, 640, 624, 623), (635, 639, 623, 619), (637, 638, 622, 621), (636, 637, 621, 620), (634, 636, 620, 618), (638, 635, 619, 622), (641, 627, 611, 625), (633, 617, 610, 626), (675, 678, 782, 779), (636, 634, 723, 727), (607, 608, 713, 712), (618, 620, 694, 690), (674, 681, 785, 778), (635, 638, 731, 725), (594, 607, 712, 691), (620, 621, 696, 694), (689, 675, 779, 768), (627, 641, 737, 740), (601, 600, 703, 705), (661, 662, 775, 777), (621, 622, 698, 696), (686, 683, 756, 762), (633, 626, 739, 738), (600, 599, 701, 703), (614, 611, 627, 630), (610, 612, 628, 626), (612, 613, 629, 628), (613, 614, 630, 629), (664, 648, 649, 665), (663, 647, 648, 664), (666, 650, 647, 663), (672, 673, 657, 656), (671, 672, 656, 655), (667, 671, 655, 651), (669, 670, 654, 653), (668, 669, 653, 652), (666, 668, 652, 650), (670, 667, 651, 654), (673, 659, 643, 657), (665, 649, 642, 658), (660, 661, 777, 776), (619, 623, 700, 692), (682, 684, 758, 754), (599, 595, 693, 701), (658, 660, 776, 771), (623, 624, 702, 700), (684, 685, 760, 758), (598, 597, 697, 699), (662, 659, 772, 775), (624, 625, 704, 702), (685, 686, 762, 760), (597, 596, 695, 697), (664, 665, 770, 774), (615, 618, 690, 719), (683, 687, 764, 756), (596, 594, 691, 695), (646, 643, 659, 662), (642, 644, 660, 658), (644, 645, 661, 660), (645, 646, 662, 661), (552, 680, 681, 553), (551, 679, 680, 552), (554, 682, 679, 551), (560, 561, 689, 688), (559, 560, 688, 687), (555, 559, 687, 683), (557, 558, 686, 685), (556, 557, 685, 684), (554, 556, 684, 682), (558, 555, 683, 686), (561, 547, 675, 689), (553, 681, 674, 546), (663, 664, 774, 773), (616, 615, 719, 720), (687, 688, 766, 764), (646, 645, 749, 750), (721, 711, 709, 714), (704, 715, 706, 705), (698, 692, 693, 699), (690, 694, 695, 691), (694, 696, 697, 695), (696, 698, 699, 697), (692, 700, 701, 693), (700, 702, 703, 701), (702, 704, 705, 703), (690, 691, 712, 719), (719, 712, 713, 720), (720, 713, 711, 721), (707, 706, 715, 718), (709, 708, 716, 714), (708, 710, 717, 716), (710, 707, 718, 717), (753, 738, 739, 746), (736, 747, 740, 737), (730, 724, 725, 731), (722, 726, 727, 723), (726, 728, 729, 727), (728, 730, 731, 729), (724, 732, 733, 725), (732, 734, 735, 733), (734, 736, 737, 735), (722, 723, 741, 751), (751, 741, 742, 752), (752, 742, 738, 753), (743, 740, 747, 750), (739, 744, 748, 746), (744, 745, 749, 748), (745, 743, 750, 749), (785, 770, 771, 778), (768, 779, 772, 769), (762, 756, 757, 763), (754, 758, 759, 755), (758, 760, 761, 759), (760, 762, 763, 761), (756, 764, 765, 757), (764, 766, 767, 765), (766, 768, 769, 767), (754, 755, 773, 783), (783, 773, 774, 784), (784, 774, 770, 785), (775, 772, 779, 782), (771, 776, 780, 778), (776, 777, 781, 780), (777, 775, 782, 781), (648, 647, 751, 752), (640, 639, 733, 735), (612, 610, 714, 716), (647, 650, 722, 751), (641, 640, 735, 737), (613, 612, 716, 717), (656, 657, 736, 734), (634, 631, 741, 723), (614, 613, 717, 718), (655, 656, 734, 732), (631, 632, 742, 741), (651, 655, 732, 724), (632, 633, 738, 742), (665, 658, 771, 770), (653, 654, 730, 728), (630, 627, 740, 743), (659, 673, 769, 772), (652, 653, 728, 726), (626, 628, 744, 739), (667, 670, 763, 757), (650, 652, 726, 722), (628, 629, 745, 744), (668, 666, 755, 759), (606, 603, 706, 707), (654, 651, 724, 730), (629, 630, 743, 745), (669, 668, 759, 761), (602, 604, 708, 709), (657, 643, 747, 736), (670, 669, 761, 763), (604, 605, 710, 708), (642, 649, 753, 746), (681, 680, 784, 785), (671, 667, 757, 765), (605, 606, 707, 710), (643, 646, 750, 747), (680, 679, 783, 784), (672, 671, 765, 767), (609, 602, 709, 711), (644, 642, 746, 748), (679, 682, 754, 783), (673, 672, 767, 769), (603, 601, 705, 706), (645, 644, 748, 749), (688, 689, 768, 766), (617, 616, 720, 721), (666, 663, 773, 755), (595, 598, 699, 693)])
_uv = me_cube.uv_layers.new(name='UVMap')
_uv.uv.foreach_set('vector', [0.05179, 0.2741, 0.04904, 0.2599, 0.05418, 0.2594, 0.05558, 0.2738, 0.06632, 0.3352, 0.06718, 0.366, 0.06262, 0.3661, 0.06112, 0.3353, 0.06667, 0.396, 0.06969, 0.4099, 0.06519, 0.4106, 0.06287, 0.3965, 0.6139, 0.7061, 0.5678, 0.7115, 0.5656, 0.6959, 0.6142, 0.69, 0.8599, 0.2289, 0.8609, 0.2383, 0.8594, 0.2385, 0.8583, 0.229, 0.5941, 0.3361, 0.5968, 0.327, 0.6763, 0.3666, 0.6757, 0.37, 0.2081, 0.9913, 0.2222, 0.8957, 0.2401, 0.9865, 0.6869, 0.3709, 0.6896, 0.3733, 0.6873, 0.376, 0.6845, 0.3736, 0.5846, 0.4112, 0.5831, 0.398, 0.6733, 0.3803, 0.6747, 0.3835, 0.1695, 0.4657, 0.1257, 0.4665, 0.1254, 0.4591, 0.1695, 0.4584, 0.5678, 0.7115, 0.535, 0.7143, 0.5335, 0.6998, 0.5656, 0.6959, 0.5328, 0.6802, 0.5642, 0.6761, 0.5653, 0.6841, 0.5335, 0.6877, 0.8604, 0.1715, 0.8599, 0.1663, 0.9458, 0.1993, 0.9461, 0.2029, 0.8637, 0.2557, 0.8609, 0.2383, 0.9464, 0.2133, 0.9482, 0.2164, 0.3864, 0.5766, 0.3596, 0.5724, 0.3607, 0.5654, 0.3875, 0.5691, 0.07503, 0.599, 0.04521, 0.6062, 0.04333, 0.5988, 0.0733, 0.5919, 0.5871, 0.5664, 0.5553, 0.5724, 0.5542, 0.5653, 0.5856, 0.5589, 0.3331, 0.5429, 0.3629, 0.5501, 0.3612, 0.5572, 0.3312, 0.5504, 0.2674, 0.5767, 0.2992, 0.5827, 0.2977, 0.5902, 0.2663, 0.5838, 0.5267, 0.5548, 0.5519, 0.5501, 0.5537, 0.5572, 0.5277, 0.5619, 0.2406, 0.5725, 0.2674, 0.5767, 0.2663, 0.5838, 0.2395, 0.58, 0.4956, 0.5559, 0.5267, 0.5548, 0.5277, 0.5619, 0.4957, 0.5631, 0.5519, 0.5501, 0.5818, 0.5429, 0.5836, 0.5503, 0.5537, 0.5572, 0.1314, 0.5932, 0.1003, 0.5943, 0.09924, 0.5872, 0.1313, 0.586, 0.8609, 0.2383, 0.8599, 0.2289, 0.9463, 0.2099, 0.9464, 0.2133, 0.8599, 0.2289, 0.8591, 0.2003, 0.9462, 0.2064, 0.9463, 0.2099, 0.8591, 0.2003, 0.8604, 0.1715, 0.9461, 0.2029, 0.9462, 0.2064, 0.5642, 0.6761, 0.6093, 0.6684, 0.6117, 0.6761, 0.5653, 0.6841, 0.3214, 0.4807, 0.2763, 0.473, 0.2774, 0.465, 0.3238, 0.473, 0.09421, 0.4689, 0.06282, 0.473, 0.06169, 0.465, 0.09347, 0.4614, 0.0131, 0.443, 0.05918, 0.4376, 0.06143, 0.4532, 0.01276, 0.4591, 0.2471, 0.4348, 0.2799, 0.4376, 0.2777, 0.4532, 0.2456, 0.4494, 0.3507, 0.6761, 0.3821, 0.6802, 0.3814, 0.6877, 0.3496, 0.6841, 0.6786, 0.3639, 0.6814, 0.3662, 0.6791, 0.369, 0.6763, 0.3666, 0.6814, 0.3662, 0.6841, 0.3686, 0.6818, 0.3713, 0.6791, 0.369, 0.6841, 0.3686, 0.6869, 0.3709, 0.6845, 0.3736, 0.6818, 0.3713, 0.1191, 0.986, 0.08785, 0.9775, 0.1162, 0.8894, 0.1162, 0.8894, 0.1692, 0.893, 0.1634, 0.9913, 0.1191, 0.986, 0.1692, 0.893, 0.2222, 0.8957, 0.2081, 0.9913, 0.1634, 0.9913, 0.5831, 0.398, 0.5846, 0.3929, 0.6742, 0.3768, 0.6733, 0.3803, 0.5846, 0.3929, 0.5884, 0.3642, 0.6749, 0.3734, 0.6742, 0.3768, 0.5884, 0.3642, 0.5941, 0.3361, 0.6757, 0.37, 0.6749, 0.3734, 0.8533, 0.2392, 0.8524, 0.2296, 0.8541, 0.2295, 0.8548, 0.239, 0.5869, 0.3341, 0.5894, 0.3248, 0.5908, 0.3252, 0.5885, 0.3345, 0.5831, 0.398, 0.5846, 0.4112, 0.5831, 0.4114, 0.5818, 0.3977, 0.06718, 0.366, 0.06667, 0.396, 0.06287, 0.3965, 0.06262, 0.3661, 0.06591, 0.2596, 0.06385, 0.2739, 0.05998, 0.2737, 0.06128, 0.2593, 0.05383, 0.4257, 0.05298, 0.411, 0.05816, 0.4111, 0.05924, 0.4253, 0.4682, 0.9895, 0.4239, 0.9843, 0.421, 0.8877, 0.474, 0.8913, 0.421, 0.8877, 0.3762, 0.857, 0.4841, 0.7212, 0.1692, 0.893, 0.1792, 0.723, 0.2222, 0.8957, 0.5129, 0.9895, 0.4682, 0.9895, 0.474, 0.8913, 0.527, 0.8939, 0.5752, 0.8687, 0.527, 0.8939, 0.4841, 0.7212, 0.1792, 0.723, 0.1692, 0.893, 0.1162, 0.8894, 0.5763, 0.977, 0.5449, 0.9847, 0.527, 0.8939, 0.5763, 0.977, 0.527, 0.8939, 0.5752, 0.8687, 0.6178, 0.9603, 0.01834, 0.9446, 0.07141, 0.8587, 0.1162, 0.8894, 0.05759, 0.9661, 0.9525, 0.2096, 0.9556, 0.2077, 0.9574, 0.2108, 0.9544, 0.2127, 0.9544, 0.2127, 0.9574, 0.2108, 0.9593, 0.2139, 0.9562, 0.2157, 0.6865, 0.3658, 0.6892, 0.3682, 0.6869, 0.3709, 0.6841, 0.3686, 0.9494, 0.2115, 0.9525, 0.2096, 0.9544, 0.2127, 0.9513, 0.2145, 0.9513, 0.2145, 0.9544, 0.2127, 0.9562, 0.2157, 0.9532, 0.2176, 0.6837, 0.3635, 0.6865, 0.3658, 0.6841, 0.3686, 0.6814, 0.3662, 0.9464, 0.2133, 0.9494, 0.2115, 0.9513, 0.2145, 0.9482, 0.2164, 0.9482, 0.2164, 0.9513, 0.2145, 0.9532, 0.2176, 0.9501, 0.2195, 0.681, 0.3611, 0.6837, 0.3635, 0.6814, 0.3662, 0.6786, 0.3639, 0.1695, 0.5693, 0.2087, 0.57, 0.2083, 0.5772, 0.1695, 0.5768, 0.2939, 0.6062, 0.2641, 0.599, 0.2658, 0.5919, 0.2957, 0.5988, 0.2641, 0.599, 0.2388, 0.5943, 0.2398, 0.5872, 0.2658, 0.5919, 0.1304, 0.57, 0.1695, 0.5693, 0.1695, 0.5768, 0.1308, 0.5772, 0.3629, 0.5501, 0.3882, 0.5548, 0.3871, 0.5619, 0.3612, 0.5572, 0.09851, 0.5725, 0.1304, 0.57, 0.1308, 0.5772, 0.0996, 0.58, 0.5968, 0.327, 0.6026, 0.3103, 0.6786, 0.3639, 0.6763, 0.3666, 0.6026, 0.3103, 0.6092, 0.2977, 0.681, 0.3611, 0.6786, 0.3639, 0.8682, 0.2692, 0.8637, 0.2557, 0.9482, 0.2164, 0.9501, 0.2195, 0.06282, 0.473, 0.01772, 0.4807, 0.01531, 0.473, 0.06169, 0.465, 0.3471, 0.7115, 0.301, 0.7061, 0.3007, 0.69, 0.3493, 0.696, 0.2763, 0.473, 0.2449, 0.4689, 0.2456, 0.4614, 0.2774, 0.465, 0.8599, 0.1663, 0.8637, 0.1536, 0.9477, 0.1964, 0.9458, 0.1993, 0.8637, 0.1536, 0.868, 0.1407, 0.9497, 0.1934, 0.9477, 0.1964, 0.5865, 0.4247, 0.5846, 0.4112, 0.6747, 0.3835, 0.6761, 0.3869, 0.9556, 0.2077, 0.9586, 0.2059, 0.9605, 0.2089, 0.9574, 0.2108, 0.9574, 0.2108, 0.9605, 0.2089, 0.9624, 0.212, 0.9593, 0.2139, 0.6892, 0.3682, 0.6919, 0.3705, 0.6896, 0.3733, 0.6869, 0.3709, 0.3624, 0.9644, 0.421, 0.8877, 0.3927, 0.9757, 0.421, 0.8877, 0.3624, 0.9644, 0.3231, 0.9429, 0.3762, 0.857, 0.2704, 0.8705, 0.313, 0.962, 0.2715, 0.9787, 0.2222, 0.8957, 0.3056, 0.6684, 0.3507, 0.6761, 0.3496, 0.6841, 0.3032, 0.6761, 0.3799, 0.7143, 0.3471, 0.7115, 0.3493, 0.696, 0.3814, 0.6998, 0.1257, 0.4665, 0.09421, 0.4689, 0.09347, 0.4614, 0.1254, 0.4591, 0.06385, 0.2739, 0.06612, 0.3043, 0.06153, 0.3044, 0.05998, 0.2737, 0.3323, 0.1611, 0.3232, 0.1901, 0.3194, 0.1894, 0.3278, 0.16, 0.3429, 0.05514, 0.3469, 0.04089, 0.3522, 0.04244, 0.3479, 0.05612, 0.04909, 0.3042, 0.05179, 0.2741, 0.05558, 0.2738, 0.05422, 0.3043, 0.3529, 0.07252, 0.347, 0.1017, 0.3426, 0.1007, 0.3494, 0.07125, 0.3415, 0.06934, 0.3429, 0.05514, 0.3479, 0.05612, 0.3452, 0.07016, 0.1691, 0.4028, 0.1028, 0.4187, 0.1001, 0.4054, 0.167, 0.389, 0.4488, 0.1007, 0.3873, 0.0707, 0.3928, 0.05834, 0.4537, 0.08776, 0.4437, 0.1143, 0.382, 0.08235, 0.3873, 0.0707, 0.4488, 0.1007, 0.9187, 0.8781, 0.9186, 0.8927, 0.8502, 0.8926, 0.8503, 0.8777, 0.8098, 0.9593, 0.8098, 0.9739, 0.7414, 0.9739, 0.7414, 0.9591, 0.9184, 0.9444, 0.85, 0.9444, 0.85, 0.9378, 0.9184, 0.9378, 0.4343, 0.1532, 0.4262, 0.1846, 0.3629, 0.1682, 0.3701, 0.1386, 0.4422, 0.1208, 0.4343, 0.1532, 0.3701, 0.1386, 0.3766, 0.1092, 0.4437, 0.1143, 0.4422, 0.1208, 0.3766, 0.1092, 0.382, 0.08235, 0.06632, 0.3352, 0.06612, 0.3043, 0.09769, 0.3042, 0.0981, 0.3349, 0.06718, 0.366, 0.06632, 0.3352, 0.0981, 0.3349, 0.09799, 0.3652, 0.06667, 0.396, 0.06718, 0.366, 0.09799, 0.3652, 0.09738, 0.3927, 0.06612, 0.3043, 0.06385, 0.2739, 0.09698, 0.2742, 0.09769, 0.3042, 0.4262, 0.1846, 0.4163, 0.213, 0.3554, 0.1973, 0.3629, 0.1682, 0.7414, 0.9073, 0.8098, 0.9077, 0.8099, 0.9142, 0.7415, 0.9138, 0.167, 0.389, 0.1001, 0.4054, 0.09738, 0.3927, 0.1648, 0.3747, 0.1954, 0.3863, 0.167, 0.389, 0.1648, 0.3747, 0.1939, 0.3725, 0.1898, 0.2699, 0.19, 0.2902, 0.1562, 0.2761, 0.1607, 0.2618, 0.4554, 0.1929, 0.4523, 0.2038, 0.4163, 0.213, 0.4262, 0.1846, 0.4719, 0.1222, 0.4705, 0.1281, 0.4422, 0.1208, 0.4437, 0.1143, 0.4705, 0.1281, 0.4633, 0.1609, 0.4343, 0.1532, 0.4422, 0.1208, 0.4633, 0.1609, 0.4554, 0.1929, 0.4262, 0.1846, 0.4343, 0.1532, 0.4523, 0.2038, 0.4491, 0.2242, 0.4191, 0.2284, 0.4163, 0.213, 0.4491, 0.2242, 0.4487, 0.2385, 0.4207, 0.2412, 0.4191, 0.2284, 0.1915, 0.2558, 0.1898, 0.2699, 0.1607, 0.2618, 0.1639, 0.2493, 0.4719, 0.1222, 0.4437, 0.1143, 0.4488, 0.1007, 0.476, 0.109, 0.476, 0.109, 0.4488, 0.1007, 0.4537, 0.08776, 0.4799, 0.09564, 0.1966, 0.4001, 0.1691, 0.4028, 0.167, 0.389, 0.1954, 0.3863, 0.0981, 0.3349, 0.09769, 0.3042, 0.1624, 0.304, 0.1637, 0.3351, 0.09799, 0.3652, 0.0981, 0.3349, 0.1637, 0.3351, 0.1647, 0.368, 0.09738, 0.3927, 0.09799, 0.3652, 0.1647, 0.368, 0.1648, 0.3747, 0.9744, 0.5141, 0.9069, 0.5234, 0.9079, 0.5215, 0.9756, 0.5115, 0.9402, 0.6347, 0.8842, 0.6463, 0.8848, 0.6337, 0.9424, 0.6141, 0.8631, 0.5886, 0.8915, 0.591, 0.8923, 0.5925, 0.8621, 0.5901, 0.9069, 0.5234, 0.8614, 0.5229, 0.8603, 0.5198, 0.9079, 0.5215, 0.8577, 0.676, 0.798, 0.6666, 0.7982, 0.6653, 0.858, 0.6743, 0.8077, 0.549, 0.7687, 0.5417, 0.7698, 0.5325, 0.8077, 0.5373, 0.8842, 0.6463, 0.8606, 0.6447, 0.8614, 0.6317, 0.8848, 0.6337, 0.8017, 0.6266, 0.7684, 0.6221, 0.7689, 0.6044, 0.8046, 0.6046, 0.8606, 0.6447, 0.8017, 0.6266, 0.8046, 0.6046, 0.8614, 0.6317, 0.9751, 0.5051, 0.9071, 0.5125, 0.9147, 0.494, 0.9801, 0.493, 0.8631, 0.5886, 0.8077, 0.549, 0.8077, 0.5373, 0.8628, 0.5813, 0.9568, 0.5619, 0.8915, 0.591, 0.8928, 0.5834, 0.9604, 0.5504, 0.8915, 0.591, 0.8631, 0.5886, 0.8628, 0.5813, 0.8928, 0.5834, 0.9147, 0.494, 0.8577, 0.4972, 0.8544, 0.4222, 0.911, 0.419, 0.9071, 0.5125, 0.862, 0.5108, 0.8577, 0.4972, 0.9147, 0.494, 0.8094, 0.4978, 0.7751, 0.4912, 0.7767, 0.4825, 0.8091, 0.4882, 0.862, 0.5108, 0.8094, 0.4978, 0.8091, 0.4882, 0.8577, 0.4972, 0.2765, 0.3956, 0.1966, 0.4001, 0.1954, 0.3863, 0.2757, 0.3815, 0.5542, 0.1284, 0.476, 0.109, 0.4799, 0.09564, 0.5575, 0.1147, 0.5507, 0.1407, 0.4719, 0.1222, 0.476, 0.109, 0.5542, 0.1284, 0.2754, 0.2542, 0.2763, 0.2694, 0.1898, 0.2699, 0.1915, 0.2558, 0.535, 0.2392, 0.5315, 0.2542, 0.4487, 0.2385, 0.4491, 0.2242, 0.5374, 0.2204, 0.535, 0.2392, 0.4491, 0.2242, 0.4523, 0.2038, 0.5438, 0.178, 0.5391, 0.2096, 0.4554, 0.1929, 0.4633, 0.1609, 0.5482, 0.1471, 0.5438, 0.178, 0.4633, 0.1609, 0.4705, 0.1281, 0.5507, 0.1407, 0.5482, 0.1471, 0.4705, 0.1281, 0.4719, 0.1222, 0.5391, 0.2096, 0.5374, 0.2204, 0.4523, 0.2038, 0.4554, 0.1929, 0.2763, 0.2694, 0.2755, 0.2884, 0.19, 0.2902, 0.1898, 0.2699, 0.2757, 0.3815, 0.1954, 0.3863, 0.1939, 0.3725, 0.2745, 0.3688, 0.1637, 0.3351, 0.1624, 0.304, 0.1912, 0.3012, 0.1929, 0.3333, 0.1647, 0.368, 0.1637, 0.3351, 0.1929, 0.3333, 0.1936, 0.3665, 0.1648, 0.3747, 0.1647, 0.368, 0.1936, 0.3665, 0.1939, 0.3725, 0.1624, 0.304, 0.1562, 0.2761, 0.19, 0.2902, 0.1912, 0.3012, 0.8099, 0.9142, 0.8099, 0.9187, 0.7415, 0.9185, 0.7415, 0.9138, 0.9185, 0.9334, 0.9184, 0.9378, 0.85, 0.9378, 0.8501, 0.9332, 0.9228, 0.9444, 0.9184, 0.9444, 0.9184, 0.9378, 0.9228, 0.9378, 0.85, 0.9266, 0.9184, 0.9268, 0.9185, 0.9334, 0.8501, 0.9332, 0.8098, 0.9077, 0.8142, 0.9076, 0.8143, 0.9142, 0.8099, 0.9142, 0.8098, 0.9252, 0.7414, 0.925, 0.7415, 0.9185, 0.8099, 0.9187, 0.7368, 0.9073, 0.7414, 0.9073, 0.7415, 0.9138, 0.7369, 0.9139, 0.85, 0.9444, 0.8453, 0.9443, 0.8454, 0.9377, 0.85, 0.9378, 0.85, 0.9769, 0.833, 0.9758, 0.8454, 0.9441, 0.85, 0.9444, 0.8502, 0.8926, 0.9186, 0.8927, 0.9184, 0.9268, 0.85, 0.9266, 0.9352, 0.9758, 0.9184, 0.9769, 0.9184, 0.9444, 0.9228, 0.9441, 0.9184, 0.9769, 0.85, 0.9769, 0.85, 0.9444, 0.9184, 0.9444, 0.7237, 0.8763, 0.7417, 0.8746, 0.7414, 0.9073, 0.7368, 0.9077, 0.8098, 0.9593, 0.7414, 0.9591, 0.7414, 0.925, 0.8098, 0.9252, 0.8101, 0.875, 0.8278, 0.8769, 0.8142, 0.9081, 0.8098, 0.9077, 0.7417, 0.8746, 0.8101, 0.875, 0.8098, 0.9077, 0.7414, 0.9073, 0.5482, 0.1471, 0.5507, 0.1407, 0.5527, 0.1413, 0.5504, 0.1477, 0.2859, 0.3692, 0.2847, 0.3824, 0.2832, 0.38, 0.2838, 0.3688, 0.5374, 0.2204, 0.5391, 0.2096, 0.5416, 0.21, 0.5396, 0.2207, 0.2903, 0.2693, 0.2899, 0.2888, 0.2877, 0.2887, 0.2878, 0.2691, 0.2753, 0.2992, 0.2755, 0.2884, 0.2777, 0.2884, 0.2778, 0.2993, 0.2755, 0.2884, 0.2763, 0.2694, 0.2787, 0.2694, 0.2777, 0.2884, 0.5535, 0.2116, 0.5518, 0.2225, 0.5496, 0.2221, 0.5511, 0.2111, 0.2745, 0.3688, 0.2732, 0.3621, 0.2754, 0.3619, 0.2766, 0.3686, 0.2757, 0.3815, 0.2745, 0.3688, 0.2766, 0.3686, 0.2771, 0.3799, 0.562, 0.1424, 0.5627, 0.1487, 0.5605, 0.1488, 0.5598, 0.1424, 0.8239, 0.8068, 0.8261, 0.7932, 0.8305, 0.7945, 0.8286, 0.8076, 0.6515, 0.7946, 0.6477, 0.7795, 0.6527, 0.7777, 0.6567, 0.7933, 0.1929, 0.3333, 0.1912, 0.3012, 0.2753, 0.2992, 0.2743, 0.331, 0.1936, 0.3665, 0.1929, 0.3333, 0.2743, 0.331, 0.2732, 0.3621, 0.1939, 0.3725, 0.1936, 0.3665, 0.2732, 0.3621, 0.2745, 0.3688, 0.1912, 0.3012, 0.19, 0.2902, 0.2755, 0.2884, 0.2753, 0.2992, 0.4187, 0.4112, 0.2832, 0.3966, 0.2847, 0.3824, 0.4205, 0.3972, 0.6997, 0.1384, 0.5632, 0.1292, 0.5642, 0.1149, 0.7003, 0.1243, 0.6992, 0.1535, 0.562, 0.1424, 0.5632, 0.1292, 0.6997, 0.1384, 0.4338, 0.2643, 0.4332, 0.2796, 0.2903, 0.2693, 0.2919, 0.2547, 0.6916, 0.2566, 0.6895, 0.2717, 0.5479, 0.2564, 0.5488, 0.2418, 0.6933, 0.2371, 0.6916, 0.2566, 0.5488, 0.2418, 0.5518, 0.2225, 0.6959, 0.1931, 0.6939, 0.2262, 0.5535, 0.2116, 0.5585, 0.1801, 0.6977, 0.1601, 0.6959, 0.1931, 0.5585, 0.1801, 0.5627, 0.1487, 0.6992, 0.1535, 0.6977, 0.1601, 0.5627, 0.1487, 0.562, 0.1424, 0.6939, 0.2262, 0.6933, 0.2371, 0.5518, 0.2225, 0.5535, 0.2116, 0.4332, 0.2796, 0.4315, 0.2991, 0.2899, 0.2888, 0.2903, 0.2693, 0.4205, 0.3972, 0.2847, 0.3824, 0.2859, 0.3692, 0.4227, 0.3823, 0.2732, 0.3621, 0.2743, 0.331, 0.2767, 0.3311, 0.2754, 0.3619, 0.5627, 0.1487, 0.5585, 0.1801, 0.5562, 0.1797, 0.5605, 0.1488, 0.2743, 0.331, 0.2753, 0.2992, 0.2778, 0.2993, 0.2767, 0.3311, 0.5585, 0.1801, 0.5535, 0.2116, 0.5511, 0.2111, 0.5562, 0.1797, 0.8286, 0.8076, 0.8305, 0.7945, 0.8354, 0.7951, 0.8346, 0.8083, 0.8352, 0.7857, 0.8385, 0.7706, 0.8444, 0.7717, 0.842, 0.7878, 0.8261, 0.7932, 0.8302, 0.7838, 0.8352, 0.7857, 0.8305, 0.7945, 0.8302, 0.7838, 0.8338, 0.7695, 0.8385, 0.7706, 0.8352, 0.7857, 0.6435, 0.7704, 0.6409, 0.7561, 0.6459, 0.7553, 0.6479, 0.7689, 0.6477, 0.7795, 0.6435, 0.7704, 0.6479, 0.7689, 0.6527, 0.7777, 0.8354, 0.7951, 0.842, 0.7878, 0.8482, 0.7885, 0.8398, 0.7948, 0.6628, 0.7919, 0.6596, 0.7756, 0.666, 0.7749, 0.668, 0.7911, 0.6567, 0.7933, 0.6527, 0.7777, 0.6596, 0.7756, 0.6628, 0.7919, 0.8305, 0.7945, 0.8352, 0.7857, 0.842, 0.7878, 0.8354, 0.7951, 0.6527, 0.7777, 0.6479, 0.7689, 0.6528, 0.7681, 0.6596, 0.7756, 0.6479, 0.7689, 0.6459, 0.7553, 0.6522, 0.7547, 0.6528, 0.7681, 0.8401, 0.8086, 0.8398, 0.7948, 0.8467, 0.7934, 0.8483, 0.8083, 0.8482, 0.7885, 0.8498, 0.7723, 0.8574, 0.7727, 0.8573, 0.7886, 0.6596, 0.7756, 0.6528, 0.7681, 0.6573, 0.7685, 0.666, 0.7749, 0.6528, 0.7681, 0.6522, 0.7547, 0.6578, 0.7545, 0.6573, 0.7685, 0.842, 0.7878, 0.8444, 0.7717, 0.8498, 0.7723, 0.8482, 0.7885, 0.8346, 0.8083, 0.8354, 0.7951, 0.8398, 0.7948, 0.8401, 0.8086, 0.8467, 0.7934, 0.8573, 0.7886, 0.8718, 0.7875, 0.8607, 0.7905, 0.6756, 0.7905, 0.6752, 0.7746, 0.6897, 0.7755, 0.688, 0.791, 0.668, 0.7911, 0.666, 0.7749, 0.6752, 0.7746, 0.6756, 0.7905, 0.8398, 0.7948, 0.8482, 0.7885, 0.8573, 0.7886, 0.8467, 0.7934, 0.666, 0.7749, 0.6573, 0.7685, 0.6644, 0.7699, 0.6752, 0.7746, 0.6573, 0.7685, 0.6578, 0.7545, 0.6661, 0.7548, 0.6644, 0.7699, 0.863, 0.8066, 0.8607, 0.7905, 0.8898, 0.7863, 0.8919, 0.8019, 0.912, 0.781, 0.8718, 0.7875, 0.9074, 0.7789, 0.9342, 0.7732, 0.6752, 0.7746, 0.6644, 0.7699, 0.6786, 0.7727, 0.6897, 0.7755, 0.6644, 0.7699, 0.6661, 0.7548, 0.6808, 0.7565, 0.6786, 0.7727, 0.8573, 0.7886, 0.8574, 0.7727, 0.8699, 0.7721, 0.8718, 0.7875, 0.8483, 0.8083, 0.8467, 0.7934, 0.8607, 0.7905, 0.863, 0.8066, 0.7298, 0.7815, 0.7077, 0.7766, 0.7097, 0.761, 0.7205, 0.7626, 0.9028, 0.8002, 0.8919, 0.8019, 0.8898, 0.7863, 0.912, 0.781, 0.8718, 0.7875, 0.8699, 0.7721, 0.8925, 0.7666, 0.9074, 0.7789, 0.8607, 0.7905, 0.8718, 0.7875, 0.912, 0.781, 0.8898, 0.7863, 0.6897, 0.7755, 0.6786, 0.7727, 0.7077, 0.7766, 0.7298, 0.7815, 0.6786, 0.7727, 0.6808, 0.7565, 0.7097, 0.761, 0.7077, 0.7766, 0.9074, 0.7789, 0.8925, 0.7666, 0.9067, 0.7447, 0.9163, 0.7537, 0.9491, 0.766, 0.9342, 0.7732, 0.9283, 0.7554, 0.9359, 0.7447, 0.688, 0.791, 0.6897, 0.7755, 0.7253, 0.7837, 0.7106, 0.7961, 0.912, 0.781, 0.9342, 0.7732, 0.9492, 0.8021, 0.9402, 0.8103, 0.6897, 0.7755, 0.7298, 0.7815, 0.7521, 0.789, 0.7253, 0.7837, 0.9342, 0.7732, 0.9491, 0.766, 0.9663, 0.8057, 0.9492, 0.8021, 0.9163, 0.7537, 0.9067, 0.7447, 0.9359, 0.7447, 0.9283, 0.7554, 0.725, 0.8178, 0.7346, 0.8088, 0.7464, 0.8067, 0.7542, 0.8178, 0.7253, 0.7837, 0.7521, 0.789, 0.7464, 0.8067, 0.7346, 0.8088, 0.7521, 0.789, 0.7676, 0.7964, 0.7542, 0.8178, 0.7464, 0.8067, 0.7106, 0.7961, 0.7253, 0.7837, 0.7346, 0.8088, 0.725, 0.8178, 0.9342, 0.7732, 0.9074, 0.7789, 0.9163, 0.7537, 0.9283, 0.7554, 0.9377, 0.8256, 0.9402, 0.8103, 0.9492, 0.8021, 0.9663, 0.8057, 0.7579, 0.7521, 0.7552, 0.7367, 0.7845, 0.7564, 0.7668, 0.7604, 0.9028, 0.8002, 0.912, 0.781, 0.9402, 0.8103, 0.9377, 0.8256, 0.7676, 0.7964, 0.7521, 0.789, 0.7668, 0.7604, 0.7845, 0.7564, 0.7521, 0.789, 0.7298, 0.7815, 0.7579, 0.7521, 0.7668, 0.7604, 0.7298, 0.7815, 0.7205, 0.7626, 0.7552, 0.7367, 0.7579, 0.7521, 0.3278, 0.5664, 0.3596, 0.5724, 0.3507, 0.6761, 0.3056, 0.6684, 0.07165, 0.5767, 0.0399, 0.5827, 0.01772, 0.4807, 0.06282, 0.473, 0.09851, 0.5725, 0.07165, 0.5767, 0.06282, 0.473, 0.09421, 0.4689, 0.2992, 0.5827, 0.2674, 0.5767, 0.2763, 0.473, 0.3214, 0.4807, 0.5553, 0.5724, 0.5871, 0.5664, 0.6093, 0.6684, 0.5642, 0.6761, 0.5285, 0.5766, 0.5553, 0.5724, 0.5642, 0.6761, 0.5328, 0.6802, 0.1695, 0.5693, 0.1304, 0.57, 0.1257, 0.4665, 0.1695, 0.4657, 0.2087, 0.57, 0.1695, 0.5693, 0.1695, 0.4657, 0.2134, 0.4665, 0.2406, 0.5725, 0.2087, 0.57, 0.2134, 0.4665, 0.2449, 0.4689, 0.4574, 0.5798, 0.4966, 0.5791, 0.5013, 0.6826, 0.4575, 0.6834, 0.4183, 0.5791, 0.4574, 0.5798, 0.4575, 0.6834, 0.4136, 0.6827, 0.3864, 0.5766, 0.4183, 0.5791, 0.4136, 0.6827, 0.3821, 0.6802, 0.4966, 0.5791, 0.5285, 0.5766, 0.5328, 0.6802, 0.5013, 0.6826, 0.1304, 0.57, 0.09851, 0.5725, 0.09421, 0.4689, 0.1257, 0.4665, 0.2674, 0.5767, 0.2406, 0.5725, 0.2449, 0.4689, 0.2763, 0.473, 0.3596, 0.5724, 0.3864, 0.5766, 0.3821, 0.6802, 0.3507, 0.6761, 0.3496, 0.6841, 0.3814, 0.6877, 0.3814, 0.6998, 0.3493, 0.696, 0.2774, 0.465, 0.2456, 0.4614, 0.2456, 0.4494, 0.2777, 0.4532, 0.1254, 0.4591, 0.09347, 0.4614, 0.09349, 0.4493, 0.1253, 0.4472, 0.5016, 0.69, 0.5335, 0.6877, 0.5335, 0.6998, 0.5017, 0.7019, 0.3814, 0.6877, 0.4133, 0.69, 0.4132, 0.702, 0.3814, 0.6998, 0.4133, 0.69, 0.4575, 0.6907, 0.4575, 0.7039, 0.4132, 0.702, 0.4575, 0.6907, 0.5016, 0.69, 0.5017, 0.7019, 0.4575, 0.7039, 0.2456, 0.4614, 0.2137, 0.4591, 0.2138, 0.4472, 0.2456, 0.4494, 0.2137, 0.4591, 0.1695, 0.4584, 0.1695, 0.4452, 0.2138, 0.4472, 0.1695, 0.4584, 0.1254, 0.4591, 0.1253, 0.4472, 0.1695, 0.4452, 0.5335, 0.6877, 0.5653, 0.6841, 0.5656, 0.6959, 0.5335, 0.6998, 0.5653, 0.6841, 0.6117, 0.6761, 0.6142, 0.69, 0.5656, 0.6959, 0.3238, 0.473, 0.2774, 0.465, 0.2777, 0.4532, 0.3263, 0.4591, 0.09347, 0.4614, 0.06169, 0.465, 0.06143, 0.4532, 0.09349, 0.4493, 0.06169, 0.465, 0.01531, 0.473, 0.01276, 0.4591, 0.06143, 0.4532, 0.3032, 0.6761, 0.3496, 0.6841, 0.3493, 0.696, 0.3007, 0.69, 0.4127, 0.7175, 0.3799, 0.7143, 0.3814, 0.6998, 0.4132, 0.702, 0.2134, 0.4665, 0.1695, 0.4657, 0.1695, 0.4584, 0.2137, 0.4591, 0.2799, 0.4376, 0.326, 0.443, 0.3263, 0.4591, 0.2777, 0.4532, 0.4575, 0.7183, 0.4127, 0.7175, 0.4132, 0.702, 0.4575, 0.7039, 0.2449, 0.4689, 0.2134, 0.4665, 0.2137, 0.4591, 0.2456, 0.4614, 0.5022, 0.7175, 0.4575, 0.7183, 0.4575, 0.7039, 0.5017, 0.7019, 0.4575, 0.6834, 0.5013, 0.6826, 0.5016, 0.69, 0.4575, 0.6907, 0.09202, 0.4348, 0.1248, 0.4316, 0.1253, 0.4472, 0.09349, 0.4493, 0.05918, 0.4376, 0.09202, 0.4348, 0.09349, 0.4493, 0.06143, 0.4532, 0.4136, 0.6827, 0.4575, 0.6834, 0.4575, 0.6907, 0.4133, 0.69, 0.1248, 0.4316, 0.1695, 0.4309, 0.1695, 0.4452, 0.1253, 0.4472, 0.535, 0.7143, 0.5022, 0.7175, 0.5017, 0.7019, 0.5335, 0.6998, 0.3821, 0.6802, 0.4136, 0.6827, 0.4133, 0.69, 0.3814, 0.6877, 0.1695, 0.4309, 0.2143, 0.4316, 0.2138, 0.4472, 0.1695, 0.4452, 0.5013, 0.6826, 0.5328, 0.6802, 0.5335, 0.6877, 0.5016, 0.69, 0.2143, 0.4316, 0.2471, 0.4348, 0.2456, 0.4494, 0.2138, 0.4472, 0.2222, 0.8957, 0.1792, 0.723, 0.2704, 0.8705, 0.474, 0.8913, 0.421, 0.8877, 0.4841, 0.7212, 0.4841, 0.7212, 0.527, 0.8939, 0.474, 0.8913, 0.07141, 0.8587, 0.1792, 0.723, 0.1162, 0.8894, 0.05759, 0.9661, 0.1162, 0.8894, 0.08785, 0.9775, 0.5129, 0.9895, 0.527, 0.8939, 0.5449, 0.9847, 0.3927, 0.9757, 0.421, 0.8877, 0.4239, 0.9843, 0.2401, 0.9865, 0.2222, 0.8957, 0.2715, 0.9787, 0.2832, 0.38, 0.2771, 0.3799, 0.2766, 0.3686, 0.2838, 0.3688, 0.2878, 0.2691, 0.2877, 0.2887, 0.2777, 0.2884, 0.2787, 0.2694, 0.5511, 0.2111, 0.5496, 0.2221, 0.5396, 0.2207, 0.5416, 0.21, 0.5598, 0.1424, 0.5605, 0.1488, 0.5504, 0.1477, 0.5527, 0.1413, 0.5605, 0.1488, 0.5562, 0.1797, 0.5461, 0.1783, 0.5504, 0.1477, 0.5562, 0.1797, 0.5511, 0.2111, 0.5416, 0.21, 0.5461, 0.1783, 0.5496, 0.2221, 0.5463, 0.2415, 0.5374, 0.2397, 0.5396, 0.2207, 0.5463, 0.2415, 0.5455, 0.2563, 0.5338, 0.2547, 0.5374, 0.2397, 0.2896, 0.2544, 0.2878, 0.2691, 0.2787, 0.2694, 0.2778, 0.254, 0.5598, 0.1424, 0.5527, 0.1413, 0.5553, 0.1303, 0.5613, 0.1312, 0.2767, 0.3311, 0.2778, 0.2993, 0.2872, 0.2998, 0.2868, 0.3315, 0.2754, 0.3619, 0.2767, 0.3311, 0.2868, 0.3315, 0.2856, 0.3627, 0.2766, 0.3686, 0.2754, 0.3619, 0.2856, 0.3627, 0.2838, 0.3688, 0.2778, 0.2993, 0.2777, 0.2884, 0.2877, 0.2887, 0.2872, 0.2998, 0.2898, 0.2998, 0.2891, 0.3316, 0.2868, 0.3315, 0.2872, 0.2998, 0.5438, 0.178, 0.5482, 0.1471, 0.5504, 0.1477, 0.5461, 0.1783, 0.2891, 0.3316, 0.2877, 0.3631, 0.2856, 0.3627, 0.2868, 0.3315, 0.5391, 0.2096, 0.5438, 0.178, 0.5461, 0.1783, 0.5416, 0.21, 0.2877, 0.3631, 0.2859, 0.3692, 0.2838, 0.3688, 0.2856, 0.3627, 0.535, 0.2392, 0.5374, 0.2204, 0.5396, 0.2207, 0.5374, 0.2397, 0.2899, 0.2888, 0.2898, 0.2998, 0.2872, 0.2998, 0.2877, 0.2887, 0.5315, 0.2542, 0.535, 0.2392, 0.5374, 0.2397, 0.5338, 0.2547, 0.5632, 0.1292, 0.562, 0.1424, 0.5598, 0.1424, 0.5613, 0.1312, 0.5542, 0.1284, 0.5632, 0.1292, 0.5613, 0.1312, 0.5553, 0.1303, 0.2763, 0.2694, 0.2754, 0.2542, 0.2778, 0.254, 0.2787, 0.2694, 0.2919, 0.2547, 0.2903, 0.2693, 0.2878, 0.2691, 0.2896, 0.2544, 0.5507, 0.1407, 0.5542, 0.1284, 0.5553, 0.1303, 0.5527, 0.1413, 0.5488, 0.2418, 0.5479, 0.2564, 0.5455, 0.2563, 0.5463, 0.2415, 0.2847, 0.3824, 0.2757, 0.3815, 0.2771, 0.3799, 0.2832, 0.38, 0.5518, 0.2225, 0.5488, 0.2418, 0.5463, 0.2415, 0.5496, 0.2221, 0.347, 0.1017, 0.3394, 0.1313, 0.3344, 0.13, 0.3426, 0.1007, 0.3115, 0.1872, 0.3158, 0.1575, 0.3208, 0.1584, 0.3151, 0.1883, 0.3394, 0.1313, 0.3323, 0.1611, 0.3278, 0.16, 0.3344, 0.13, 0.04923, 0.3356, 0.04909, 0.3042, 0.05422, 0.3043, 0.05451, 0.3355, 0.1028, 0.4187, 0.07144, 0.424, 0.06969, 0.4099, 0.1001, 0.4054, 0.3873, 0.0707, 0.3589, 0.05968, 0.3637, 0.04653, 0.3928, 0.05834, 0.382, 0.08235, 0.3529, 0.07252, 0.3589, 0.05968, 0.3873, 0.0707, 0.09772, 0.2469, 0.09707, 0.2606, 0.06591, 0.2596, 0.06641, 0.2454, 0.352, 0.2111, 0.3493, 0.2244, 0.3188, 0.2182, 0.3218, 0.2044, 0.3554, 0.1973, 0.352, 0.2111, 0.3218, 0.2044, 0.3232, 0.1901, 0.3701, 0.1386, 0.3629, 0.1682, 0.3323, 0.1611, 0.3394, 0.1313, 0.3766, 0.1092, 0.3701, 0.1386, 0.3394, 0.1313, 0.347, 0.1017, 0.382, 0.08235, 0.3766, 0.1092, 0.347, 0.1017, 0.3529, 0.07252, 0.3629, 0.1682, 0.3554, 0.1973, 0.3232, 0.1901, 0.3323, 0.1611, 0.09707, 0.2606, 0.09698, 0.2742, 0.06385, 0.2739, 0.06591, 0.2596, 0.1001, 0.4054, 0.06969, 0.4099, 0.06667, 0.396, 0.09738, 0.3927, 0.06519, 0.4106, 0.05816, 0.4111, 0.05852, 0.3967, 0.06287, 0.3965, 0.06128, 0.2593, 0.05998, 0.2737, 0.05558, 0.2738, 0.05418, 0.2594, 0.3278, 0.16, 0.3194, 0.1894, 0.3151, 0.1883, 0.3208, 0.1584, 0.3494, 0.07125, 0.3426, 0.1007, 0.3357, 0.09866, 0.3452, 0.07016, 0.3426, 0.1007, 0.3344, 0.13, 0.328, 0.1284, 0.3357, 0.09866, 0.3344, 0.13, 0.3278, 0.16, 0.3208, 0.1584, 0.328, 0.1284, 0.3194, 0.1894, 0.3173, 0.2037, 0.3105, 0.2019, 0.3151, 0.1883, 0.3173, 0.2037, 0.3137, 0.2171, 0.307, 0.2156, 0.3105, 0.2019, 0.06119, 0.2452, 0.06128, 0.2593, 0.05418, 0.2594, 0.0542, 0.245, 0.3494, 0.07125, 0.3452, 0.07016, 0.3479, 0.05612, 0.3546, 0.05805, 0.3546, 0.05805, 0.3479, 0.05612, 0.3522, 0.04244, 0.3588, 0.04471, 0.06617, 0.4246, 0.05924, 0.4253, 0.05816, 0.4111, 0.06519, 0.4106, 0.05422, 0.3043, 0.05558, 0.2738, 0.05998, 0.2737, 0.06153, 0.3044, 0.05852, 0.3967, 0.05538, 0.3665, 0.06262, 0.3661, 0.06287, 0.3965, 0.05538, 0.3665, 0.05451, 0.3355, 0.06112, 0.3353, 0.06262, 0.3661, 0.05451, 0.3355, 0.05422, 0.3043, 0.06153, 0.3044, 0.06112, 0.3353, 0.06612, 0.3043, 0.06632, 0.3352, 0.06112, 0.3353, 0.06153, 0.3044, 0.3056, 0.2002, 0.3115, 0.1872, 0.3151, 0.1883, 0.3105, 0.2019, 0.06969, 0.4099, 0.07144, 0.424, 0.06617, 0.4246, 0.06519, 0.4106, 0.3309, 0.09713, 0.3415, 0.06934, 0.3452, 0.07016, 0.3357, 0.09866, 0.3637, 0.04653, 0.3589, 0.05968, 0.3546, 0.05805, 0.3588, 0.04471, 0.3018, 0.2142, 0.3056, 0.2002, 0.3105, 0.2019, 0.307, 0.2156, 0.3589, 0.05968, 0.3529, 0.07252, 0.3494, 0.07125, 0.3546, 0.05805, 0.04904, 0.2599, 0.0487, 0.2451, 0.0542, 0.245, 0.05418, 0.2594, 0.3229, 0.1272, 0.3309, 0.09713, 0.3357, 0.09866, 0.328, 0.1284, 0.06641, 0.2454, 0.06591, 0.2596, 0.06128, 0.2593, 0.06119, 0.2452, 0.3158, 0.1575, 0.3229, 0.1272, 0.328, 0.1284, 0.3208, 0.1584, 0.3218, 0.2044, 0.3188, 0.2182, 0.3137, 0.2171, 0.3173, 0.2037, 0.05474, 0.3967, 0.0503, 0.367, 0.05538, 0.3665, 0.05852, 0.3967, 0.0503, 0.367, 0.04923, 0.3356, 0.05451, 0.3355, 0.05538, 0.3665, 0.3232, 0.1901, 0.3218, 0.2044, 0.3173, 0.2037, 0.3194, 0.1894, 0.05298, 0.411, 0.05474, 0.3967, 0.05852, 0.3967, 0.05816, 0.4111, 0.8827, 0.72, 0.853, 0.7188, 0.8531, 0.7136, 0.8826, 0.7124, 0.8823, 0.7074, 0.8532, 0.7069, 0.8577, 0.676, 0.8825, 0.6758, 0.7913, 0.7139, 0.7624, 0.7156, 0.7625, 0.708, 0.7914, 0.7088, 0.7917, 0.7037, 0.7629, 0.7011, 0.7651, 0.6657, 0.798, 0.6666, 0.9427, 0.7158, 0.8827, 0.72, 0.8826, 0.7124, 0.9426, 0.7097, 0.9422, 0.7029, 0.8823, 0.7074, 0.8825, 0.6758, 0.9382, 0.6702, 0.853, 0.7188, 0.7913, 0.7139, 0.7914, 0.7088, 0.8531, 0.7136, 0.8532, 0.7069, 0.7917, 0.7037, 0.798, 0.6666, 0.8577, 0.676, 0.8086, 0.5036, 0.7736, 0.4988, 0.7708, 0.4966, 0.8099, 0.5022, 0.8531, 0.7136, 0.7914, 0.7088, 0.7915, 0.7075, 0.8531, 0.7117, 0.8614, 0.5229, 0.8086, 0.5036, 0.8099, 0.5022, 0.8603, 0.5198, 0.9382, 0.6702, 0.8825, 0.6758, 0.8823, 0.6747, 0.9391, 0.669, 0.8584, 0.6698, 0.7987, 0.6602, 0.8004, 0.6324, 0.8595, 0.6504, 0.7987, 0.6602, 0.7656, 0.657, 0.7675, 0.6302, 0.8004, 0.6324, 0.8822, 0.6709, 0.8584, 0.6698, 0.8595, 0.6504, 0.8846, 0.6509, 0.9373, 0.6639, 0.8822, 0.6709, 0.8846, 0.6509, 0.9411, 0.6404, 0.8842, 0.6463, 0.9402, 0.6347, 0.9423, 0.636, 0.8845, 0.6473, 0.9426, 0.7097, 0.8826, 0.7124, 0.8825, 0.7112, 0.9443, 0.7077, 0.8606, 0.6447, 0.8842, 0.6463, 0.8845, 0.6473, 0.8602, 0.646, 0.798, 0.6666, 0.7651, 0.6657, 0.763, 0.6636, 0.7982, 0.6653, 0.8848, 0.6337, 0.8614, 0.6317, 0.86, 0.6209, 0.888, 0.6219, 0.9424, 0.6141, 0.8848, 0.6337, 0.888, 0.6219, 0.9476, 0.6027, 0.8614, 0.6317, 0.8046, 0.6046, 0.8029, 0.5909, 0.86, 0.6209, 0.8046, 0.6046, 0.7689, 0.6044, 0.7683, 0.5896, 0.8029, 0.5909, 0.7684, 0.6221, 0.8017, 0.6266, 0.8011, 0.6282, 0.7661, 0.6243, 0.8053, 0.5573, 0.7667, 0.5535, 0.7637, 0.5508, 0.8073, 0.555, 0.7914, 0.7088, 0.7625, 0.708, 0.7606, 0.7061, 0.7915, 0.7075, 0.8017, 0.6266, 0.8606, 0.6447, 0.8602, 0.646, 0.8011, 0.6282, 0.8882, 0.6158, 0.8612, 0.6135, 0.8618, 0.5957, 0.8916, 0.5975, 0.9478, 0.596, 0.8882, 0.6158, 0.8916, 0.5975, 0.9573, 0.5723, 0.8612, 0.6135, 0.8038, 0.5843, 0.8053, 0.5573, 0.8618, 0.5957, 0.8038, 0.5843, 0.7694, 0.579, 0.7667, 0.5535, 0.8053, 0.5573, 0.8618, 0.5957, 0.8053, 0.5573, 0.8073, 0.555, 0.8618, 0.5934, 0.8825, 0.6758, 0.8577, 0.676, 0.858, 0.6743, 0.8823, 0.6747, 0.9573, 0.5723, 0.8916, 0.5975, 0.8919, 0.5961, 0.9585, 0.5678, 0.8996, 0.552, 0.9668, 0.5318, 0.969, 0.5338, 0.9009, 0.5538, 0.8628, 0.5813, 0.8077, 0.5373, 0.8062, 0.5267, 0.8606, 0.5614, 0.8077, 0.5373, 0.7698, 0.5325, 0.7705, 0.5216, 0.8062, 0.5267, 0.8928, 0.5834, 0.8628, 0.5813, 0.8606, 0.5614, 0.8988, 0.5635, 0.9604, 0.5504, 0.8928, 0.5834, 0.8988, 0.5635, 0.9661, 0.5405, 0.8826, 0.7124, 0.8531, 0.7136, 0.8531, 0.7117, 0.8825, 0.7112, 0.8916, 0.5975, 0.8618, 0.5957, 0.8618, 0.5934, 0.8919, 0.5961, 0.8618, 0.5488, 0.8996, 0.552, 0.9009, 0.5538, 0.8597, 0.551, 0.7725, 0.5117, 0.8074, 0.5202, 0.8078, 0.5221, 0.7685, 0.5132, 0.8618, 0.5488, 0.8074, 0.5202, 0.8086, 0.5036, 0.8614, 0.5229, 0.8074, 0.5202, 0.7725, 0.5117, 0.7736, 0.4988, 0.8086, 0.5036, 0.8996, 0.552, 0.8618, 0.5488, 0.8614, 0.5229, 0.9069, 0.5234, 0.9668, 0.5318, 0.8996, 0.552, 0.9069, 0.5234, 0.9744, 0.5141, 0.8074, 0.5202, 0.8618, 0.5488, 0.8597, 0.551, 0.8078, 0.5221, 0.9411, 0.6404, 0.8846, 0.6509, 0.8843, 0.6498, 0.9419, 0.6391, 0.8846, 0.6509, 0.8595, 0.6504, 0.8601, 0.6487, 0.8843, 0.6498, 0.8004, 0.6324, 0.7675, 0.6302, 0.7654, 0.6281, 0.8009, 0.6312, 0.858, 0.6743, 0.7982, 0.6653, 0.7984, 0.6619, 0.8581, 0.6711, 0.9391, 0.669, 0.8823, 0.6747, 0.8824, 0.672, 0.9392, 0.6654, 0.7982, 0.6653, 0.763, 0.6636, 0.7633, 0.659, 0.7984, 0.6619, 0.8823, 0.6747, 0.858, 0.6743, 0.8581, 0.6711, 0.8824, 0.672, 0.8531, 0.7117, 0.7915, 0.7075, 0.7916, 0.705, 0.8531, 0.7088, 0.9443, 0.7077, 0.8825, 0.7112, 0.8824, 0.7086, 0.9441, 0.7046, 0.7915, 0.7075, 0.7606, 0.7061, 0.7608, 0.7028, 0.7916, 0.705, 0.8825, 0.7112, 0.8531, 0.7117, 0.8531, 0.7088, 0.8824, 0.7086, 0.8601, 0.6487, 0.8009, 0.6312, 0.8011, 0.6282, 0.8602, 0.646, 0.8009, 0.6312, 0.7654, 0.6281, 0.7661, 0.6243, 0.8011, 0.6282, 0.8843, 0.6498, 0.8601, 0.6487, 0.8602, 0.646, 0.8845, 0.6473, 0.9419, 0.6391, 0.8843, 0.6498, 0.8845, 0.6473, 0.9423, 0.636, 0.8883, 0.6206, 0.8598, 0.6185, 0.8598, 0.6154, 0.8889, 0.6173, 0.9482, 0.6008, 0.8883, 0.6206, 0.8889, 0.6173, 0.9497, 0.5973, 0.8598, 0.6185, 0.8039, 0.5894, 0.8039, 0.5863, 0.8598, 0.6154, 0.8039, 0.5894, 0.7655, 0.5873, 0.7657, 0.5813, 0.8039, 0.5863, 0.8919, 0.5961, 0.8618, 0.5934, 0.8621, 0.5901, 0.8923, 0.5925, 0.9585, 0.5678, 0.8919, 0.5961, 0.8923, 0.5925, 0.9599, 0.5636, 0.8618, 0.5934, 0.8073, 0.555, 0.8076, 0.5515, 0.8621, 0.5901, 0.8073, 0.555, 0.7637, 0.5508, 0.7643, 0.5441, 0.8076, 0.5515, 0.8599, 0.5585, 0.8077, 0.5254, 0.8078, 0.5221, 0.8597, 0.551, 0.8077, 0.5254, 0.7677, 0.5194, 0.7685, 0.5132, 0.8078, 0.5221, 0.8995, 0.562, 0.8599, 0.5585, 0.8597, 0.551, 0.9009, 0.5538, 0.9666, 0.5382, 0.8995, 0.562, 0.9009, 0.5538, 0.969, 0.5338, 0.8603, 0.5198, 0.8099, 0.5022, 0.81, 0.4997, 0.86, 0.5135, 0.8099, 0.5022, 0.7708, 0.4966, 0.7714, 0.4927, 0.81, 0.4997, 0.9079, 0.5215, 0.8603, 0.5198, 0.86, 0.5135, 0.9085, 0.5147, 0.9756, 0.5115, 0.9079, 0.5215, 0.9085, 0.5147, 0.9772, 0.5078, 0.8915, 0.591, 0.9568, 0.5619, 0.9599, 0.5636, 0.8923, 0.5925, 0.8077, 0.549, 0.8631, 0.5886, 0.8621, 0.5901, 0.8076, 0.5515, 0.888, 0.6219, 0.86, 0.6209, 0.8598, 0.6185, 0.8883, 0.6206, 0.7687, 0.5417, 0.8077, 0.549, 0.8076, 0.5515, 0.7643, 0.5441, 0.9476, 0.6027, 0.888, 0.6219, 0.8883, 0.6206, 0.9482, 0.6008, 0.86, 0.6209, 0.8029, 0.5909, 0.8039, 0.5894, 0.8598, 0.6185, 0.7917, 0.7037, 0.8532, 0.7069, 0.8531, 0.7088, 0.7916, 0.705, 0.8029, 0.5909, 0.7683, 0.5896, 0.7655, 0.5873, 0.8039, 0.5894, 0.8823, 0.7074, 0.9422, 0.7029, 0.9441, 0.7046, 0.8824, 0.7086, 0.8094, 0.4978, 0.862, 0.5108, 0.86, 0.5135, 0.81, 0.4997, 0.7629, 0.7011, 0.7917, 0.7037, 0.7916, 0.705, 0.7608, 0.7028, 0.8584, 0.6698, 0.8822, 0.6709, 0.8824, 0.672, 0.8581, 0.6711, 0.7751, 0.4912, 0.8094, 0.4978, 0.81, 0.4997, 0.7714, 0.4927, 0.8532, 0.7069, 0.8823, 0.7074, 0.8824, 0.7086, 0.8531, 0.7088, 0.7987, 0.6602, 0.8584, 0.6698, 0.8581, 0.6711, 0.7984, 0.6619, 0.862, 0.5108, 0.9071, 0.5125, 0.9085, 0.5147, 0.86, 0.5135, 0.8606, 0.5614, 0.8062, 0.5267, 0.8077, 0.5254, 0.8599, 0.5585, 0.8822, 0.6709, 0.9373, 0.6639, 0.9392, 0.6654, 0.8824, 0.672, 0.9071, 0.5125, 0.9751, 0.5051, 0.9772, 0.5078, 0.9085, 0.5147, 0.8062, 0.5267, 0.7705, 0.5216, 0.7677, 0.5194, 0.8077, 0.5254, 0.7656, 0.657, 0.7987, 0.6602, 0.7984, 0.6619, 0.7633, 0.659, 0.8988, 0.5635, 0.8606, 0.5614, 0.8599, 0.5585, 0.8995, 0.562, 0.8612, 0.6135, 0.8882, 0.6158, 0.8889, 0.6173, 0.8598, 0.6154, 0.9661, 0.5405, 0.8988, 0.5635, 0.8995, 0.562, 0.9666, 0.5382, 0.8882, 0.6158, 0.9478, 0.596, 0.9497, 0.5973, 0.8889, 0.6173, 0.8038, 0.5843, 0.8612, 0.6135, 0.8598, 0.6154, 0.8039, 0.5863, 0.8595, 0.6504, 0.8004, 0.6324, 0.8009, 0.6312, 0.8601, 0.6487, 0.7694, 0.579, 0.8038, 0.5843, 0.8039, 0.5863, 0.7657, 0.5813, 0.2651, 0.7171, 0.2503, 0.7133, 0.2641, 0.599, 0.2939, 0.6062, 0.5382, 0.4359, 0.553, 0.432, 0.5818, 0.5429, 0.5519, 0.5501, 0.5241, 0.4396, 0.5382, 0.4359, 0.5519, 0.5501, 0.5267, 0.5548, 0.3619, 0.432, 0.3767, 0.4359, 0.3629, 0.5501, 0.3331, 0.5429, 0.08876, 0.7133, 0.07397, 0.7171, 0.04521, 0.6062, 0.07503, 0.599, 0.1029, 0.7096, 0.08876, 0.7133, 0.07503, 0.599, 0.1003, 0.5943, 0.4574, 0.439, 0.4911, 0.4391, 0.4956, 0.5559, 0.4574, 0.5559, 0.4238, 0.4391, 0.4574, 0.439, 0.4574, 0.5559, 0.4193, 0.5559, 0.3908, 0.4396, 0.4238, 0.4391, 0.4193, 0.5559, 0.3882, 0.5548, 0.1695, 0.7101, 0.1359, 0.71, 0.1314, 0.5932, 0.1695, 0.5932, 0.2032, 0.71, 0.1695, 0.7101, 0.1695, 0.5932, 0.2077, 0.5932, 0.2362, 0.7096, 0.2032, 0.71, 0.2077, 0.5932, 0.2388, 0.5943, 0.3767, 0.4359, 0.3908, 0.4396, 0.3882, 0.5548, 0.3629, 0.5501, 0.2503, 0.7133, 0.2362, 0.7096, 0.2388, 0.5943, 0.2641, 0.599, 0.1359, 0.71, 0.1029, 0.7096, 0.1003, 0.5943, 0.1314, 0.5932, 0.4911, 0.4391, 0.5241, 0.4396, 0.5267, 0.5548, 0.4956, 0.5559, 0.4957, 0.5631, 0.5277, 0.5619, 0.5274, 0.5691, 0.4962, 0.5719, 0.1313, 0.586, 0.09924, 0.5872, 0.0996, 0.58, 0.1308, 0.5772, 0.2658, 0.5919, 0.2398, 0.5872, 0.2395, 0.58, 0.2663, 0.5838, 0.3612, 0.5572, 0.3871, 0.5619, 0.3875, 0.5691, 0.3607, 0.5654, 0.2398, 0.5872, 0.2078, 0.586, 0.2083, 0.5772, 0.2395, 0.58, 0.2078, 0.586, 0.1695, 0.5855, 0.1695, 0.5768, 0.2083, 0.5772, 0.1695, 0.5855, 0.1313, 0.586, 0.1308, 0.5772, 0.1695, 0.5768, 0.3871, 0.5619, 0.4192, 0.5632, 0.4187, 0.5719, 0.3875, 0.5691, 0.4192, 0.5632, 0.4574, 0.5636, 0.4574, 0.5723, 0.4187, 0.5719, 0.4574, 0.5636, 0.4957, 0.5631, 0.4962, 0.5719, 0.4574, 0.5723, 0.09924, 0.5872, 0.0733, 0.5919, 0.07281, 0.5838, 0.0996, 0.58, 0.0733, 0.5919, 0.04333, 0.5988, 0.04135, 0.5902, 0.07281, 0.5838, 0.3312, 0.5504, 0.3612, 0.5572, 0.3607, 0.5654, 0.3293, 0.5589, 0.5277, 0.5619, 0.5537, 0.5572, 0.5542, 0.5653, 0.5274, 0.5691, 0.5537, 0.5572, 0.5836, 0.5503, 0.5856, 0.5589, 0.5542, 0.5653, 0.2957, 0.5988, 0.2658, 0.5919, 0.2663, 0.5838, 0.2977, 0.5902, 0.1003, 0.5943, 0.07503, 0.599, 0.0733, 0.5919, 0.09924, 0.5872, 0.3596, 0.5724, 0.3278, 0.5664, 0.3293, 0.5589, 0.3607, 0.5654, 0.4574, 0.5559, 0.4956, 0.5559, 0.4957, 0.5631, 0.4574, 0.5636, 0.0399, 0.5827, 0.07165, 0.5767, 0.07281, 0.5838, 0.04135, 0.5902, 0.4193, 0.5559, 0.4574, 0.5559, 0.4574, 0.5636, 0.4192, 0.5632, 0.4183, 0.5791, 0.3864, 0.5766, 0.3875, 0.5691, 0.4187, 0.5719, 0.3882, 0.5548, 0.4193, 0.5559, 0.4192, 0.5632, 0.3871, 0.5619, 0.2087, 0.57, 0.2406, 0.5725, 0.2395, 0.58, 0.2083, 0.5772, 0.5285, 0.5766, 0.4966, 0.5791, 0.4962, 0.5719, 0.5274, 0.5691, 0.1695, 0.5932, 0.1314, 0.5932, 0.1313, 0.586, 0.1695, 0.5855, 0.5553, 0.5724, 0.5285, 0.5766, 0.5274, 0.5691, 0.5542, 0.5653, 0.4966, 0.5791, 0.4574, 0.5798, 0.4574, 0.5723, 0.4962, 0.5719, 0.2077, 0.5932, 0.1695, 0.5932, 0.1695, 0.5855, 0.2078, 0.586, 0.07165, 0.5767, 0.09851, 0.5725, 0.0996, 0.58, 0.07281, 0.5838, 0.4574, 0.5798, 0.4183, 0.5791, 0.4187, 0.5719, 0.4574, 0.5723, 0.2388, 0.5943, 0.2077, 0.5932, 0.2078, 0.586, 0.2398, 0.5872, 0.5894, 0.3248, 0.5954, 0.3076, 0.597, 0.3082, 0.5908, 0.3252, 0.5771, 0.3979, 0.5766, 0.392, 0.5782, 0.3919, 0.5785, 0.3977, 0.5767, 0.4117, 0.5771, 0.3979, 0.5785, 0.3977, 0.5782, 0.4117, 0.5766, 0.392, 0.5809, 0.3629, 0.5824, 0.3632, 0.5782, 0.3919, 0.5809, 0.3629, 0.5869, 0.3341, 0.5885, 0.3345, 0.5824, 0.3632, 0.8591, 0.2003, 0.8599, 0.2289, 0.8583, 0.229, 0.8575, 0.2003, 0.5776, 0.4257, 0.5767, 0.4117, 0.5782, 0.4117, 0.5793, 0.4255, 0.8604, 0.1715, 0.8591, 0.2003, 0.8575, 0.2003, 0.8588, 0.1717, 0.6092, 0.2977, 0.6026, 0.3103, 0.6011, 0.3096, 0.6076, 0.2969, 0.856, 0.1517, 0.8594, 0.1381, 0.8611, 0.1385, 0.8575, 0.1519, 0.8599, 0.1663, 0.8604, 0.1715, 0.8588, 0.1717, 0.8585, 0.1662, 0.8637, 0.2557, 0.8682, 0.2692, 0.8665, 0.2697, 0.8622, 0.2561, 0.5459, 0.3579, 0.5516, 0.3265, 0.5869, 0.3341, 0.5809, 0.3629, 0.5414, 0.3897, 0.5459, 0.3579, 0.5809, 0.3629, 0.5766, 0.392, 0.5399, 0.3954, 0.5414, 0.3897, 0.5766, 0.392, 0.5771, 0.3979, 0.5516, 0.3265, 0.5535, 0.316, 0.5894, 0.3248, 0.5869, 0.3341, 0.5885, 0.3345, 0.5908, 0.3252, 0.5954, 0.3266, 0.5926, 0.3357, 0.5785, 0.3977, 0.5782, 0.3919, 0.5831, 0.3924, 0.5818, 0.3977, 0.5782, 0.3919, 0.5824, 0.3632, 0.5868, 0.364, 0.5831, 0.3924, 0.5824, 0.3632, 0.5885, 0.3345, 0.5926, 0.3357, 0.5868, 0.364, 0.5831, 0.4114, 0.5782, 0.4117, 0.5785, 0.3977, 0.5818, 0.3977, 0.6011, 0.3096, 0.5954, 0.3266, 0.5908, 0.3252, 0.597, 0.3082, 0.8583, 0.229, 0.8594, 0.2385, 0.8548, 0.239, 0.8541, 0.2295, 0.8585, 0.1662, 0.8588, 0.1717, 0.854, 0.1714, 0.8553, 0.1657, 0.8588, 0.1717, 0.8575, 0.2003, 0.853, 0.2003, 0.854, 0.1714, 0.8575, 0.2003, 0.8583, 0.229, 0.8541, 0.2295, 0.853, 0.2003, 0.8594, 0.2385, 0.8622, 0.2561, 0.8579, 0.2568, 0.8548, 0.239, 0.8622, 0.2561, 0.8665, 0.2697, 0.8607, 0.2713, 0.8579, 0.2568, 0.6076, 0.2969, 0.6011, 0.3096, 0.597, 0.3082, 0.6022, 0.2943, 0.8585, 0.1662, 0.8553, 0.1657, 0.8575, 0.1519, 0.8622, 0.1531, 0.8622, 0.1531, 0.8575, 0.1519, 0.8611, 0.1385, 0.8663, 0.1401, 0.5848, 0.4249, 0.5793, 0.4255, 0.5782, 0.4117, 0.5831, 0.4114, 0.8637, 0.1536, 0.8599, 0.1663, 0.8585, 0.1662, 0.8622, 0.1531, 0.8524, 0.171, 0.8539, 0.1653, 0.8553, 0.1657, 0.854, 0.1714, 0.868, 0.1407, 0.8637, 0.1536, 0.8622, 0.1531, 0.8663, 0.1401, 0.8515, 0.2003, 0.8524, 0.171, 0.854, 0.1714, 0.853, 0.2003, 0.5846, 0.4112, 0.5865, 0.4247, 0.5848, 0.4249, 0.5831, 0.4114, 0.5846, 0.3929, 0.5831, 0.398, 0.5818, 0.3977, 0.5831, 0.3924, 0.8524, 0.2296, 0.8515, 0.2003, 0.853, 0.2003, 0.8541, 0.2295, 0.5884, 0.3642, 0.5846, 0.3929, 0.5831, 0.3924, 0.5868, 0.364, 0.8563, 0.2571, 0.8533, 0.2392, 0.8548, 0.239, 0.8579, 0.2568, 0.5941, 0.3361, 0.5884, 0.3642, 0.5868, 0.364, 0.5926, 0.3357, 0.859, 0.2716, 0.8563, 0.2571, 0.8579, 0.2568, 0.8607, 0.2713, 0.5968, 0.327, 0.5941, 0.3361, 0.5926, 0.3357, 0.5954, 0.3266, 0.5954, 0.3076, 0.6005, 0.2937, 0.6022, 0.2943, 0.597, 0.3082, 0.8609, 0.2383, 0.8637, 0.2557, 0.8622, 0.2561, 0.8594, 0.2385, 0.8539, 0.1653, 0.856, 0.1517, 0.8575, 0.1519, 0.8553, 0.1657, 0.6026, 0.3103, 0.5968, 0.327, 0.5954, 0.3266, 0.6011, 0.3096, 0.2898, 0.2998, 0.2899, 0.2888, 0.4315, 0.2991, 0.4302, 0.3099, 0.2859, 0.3692, 0.2877, 0.3631, 0.4224, 0.3755, 0.4227, 0.3823, 0.2877, 0.3631, 0.2891, 0.3316, 0.4264, 0.3428, 0.4224, 0.3755, 0.2891, 0.3316, 0.2898, 0.2998, 0.4302, 0.3099, 0.4264, 0.3428, 0.4443, 0.3003, 0.4434, 0.3115, 0.4394, 0.3111, 0.4407, 0.2999, 0.5516, 0.3265, 0.5459, 0.3579, 0.5422, 0.3574, 0.5477, 0.3258, 0.7571, 0.2611, 0.7581, 0.2411, 0.7617, 0.2413, 0.7611, 0.2614, 0.4948, 0.4056, 0.4937, 0.4196, 0.4899, 0.4193, 0.4913, 0.4054, 0.4337, 0.3834, 0.433, 0.3985, 0.4295, 0.3983, 0.4303, 0.3828, 0.5459, 0.3579, 0.5414, 0.3897, 0.5379, 0.3888, 0.5422, 0.3574, 0.7583, 0.2302, 0.7592, 0.1969, 0.7631, 0.1971, 0.7623, 0.2303, 0.446, 0.2804, 0.4443, 0.3003, 0.4407, 0.2999, 0.4421, 0.28, 0.5414, 0.3897, 0.5399, 0.3954, 0.5365, 0.3949, 0.5379, 0.3888, 0.7592, 0.1969, 0.7606, 0.164, 0.7644, 0.1646, 0.7631, 0.1971, 0.4187, 0.4112, 0.4205, 0.3972, 0.424, 0.3977, 0.4225, 0.4117, 0.7072, 0.227, 0.7061, 0.2381, 0.7025, 0.2378, 0.7032, 0.2266, 0.4808, 0.4182, 0.432, 0.4124, 0.433, 0.3985, 0.4828, 0.4042, 0.7622, 0.1424, 0.7121, 0.1394, 0.7136, 0.1254, 0.7627, 0.1283, 0.7619, 0.1575, 0.7102, 0.1543, 0.7121, 0.1394, 0.7622, 0.1424, 0.4998, 0.271, 0.4985, 0.2865, 0.446, 0.2804, 0.4479, 0.2656, 0.7571, 0.2611, 0.7557, 0.2767, 0.7036, 0.2729, 0.7043, 0.258, 0.7581, 0.2411, 0.7571, 0.2611, 0.7043, 0.258, 0.7061, 0.2381, 0.7592, 0.1969, 0.7583, 0.2302, 0.7072, 0.227, 0.7094, 0.1938, 0.7606, 0.164, 0.7592, 0.1969, 0.7094, 0.1938, 0.711, 0.1606, 0.7619, 0.1575, 0.7606, 0.164, 0.711, 0.1606, 0.7102, 0.1543, 0.7583, 0.2302, 0.7581, 0.2411, 0.7061, 0.2381, 0.7072, 0.227, 0.4985, 0.2865, 0.496, 0.3064, 0.4443, 0.3003, 0.446, 0.2804, 0.4828, 0.4042, 0.433, 0.3985, 0.4337, 0.3834, 0.4851, 0.3893, 0.5535, 0.316, 0.5516, 0.3265, 0.5477, 0.3258, 0.5499, 0.3153, 0.7606, 0.164, 0.7619, 0.1575, 0.7654, 0.1579, 0.7644, 0.1646, 0.6997, 0.1384, 0.7003, 0.1243, 0.7041, 0.1245, 0.7032, 0.1386, 0.7102, 0.1543, 0.711, 0.1606, 0.7073, 0.1609, 0.7067, 0.1543, 0.5399, 0.3954, 0.5392, 0.4101, 0.5357, 0.4099, 0.5365, 0.3949, 0.7581, 0.2411, 0.7583, 0.2302, 0.7623, 0.2303, 0.7617, 0.2413, 0.6992, 0.1535, 0.6997, 0.1384, 0.7032, 0.1386, 0.7027, 0.1539, 0.711, 0.1606, 0.7094, 0.1938, 0.7055, 0.1936, 0.7073, 0.1609, 0.5575, 0.2965, 0.5535, 0.316, 0.5499, 0.3153, 0.5537, 0.2957, 0.496, 0.3064, 0.4985, 0.2865, 0.5025, 0.287, 0.4996, 0.3068, 0.4332, 0.2796, 0.4338, 0.2643, 0.4377, 0.2644, 0.4371, 0.2799, 0.5345, 0.3561, 0.5402, 0.3243, 0.544, 0.3251, 0.5382, 0.3567, 0.7094, 0.1938, 0.7072, 0.227, 0.7032, 0.2266, 0.7055, 0.1936, 0.8164, 0.231, 0.8164, 0.2416, 0.8128, 0.2418, 0.8124, 0.231, 0.4828, 0.4042, 0.4851, 0.3893, 0.4886, 0.3895, 0.4863, 0.4047, 0.6895, 0.2717, 0.6916, 0.2566, 0.6954, 0.257, 0.6933, 0.2723, 0.4434, 0.3115, 0.4443, 0.3003, 0.496, 0.3064, 0.4942, 0.3172, 0.4337, 0.3834, 0.4355, 0.3774, 0.485, 0.3827, 0.4851, 0.3893, 0.4355, 0.3774, 0.4398, 0.3444, 0.4893, 0.3501, 0.485, 0.3827, 0.4398, 0.3444, 0.4434, 0.3115, 0.4942, 0.3172, 0.4893, 0.3501, 0.5266, 0.4232, 0.4937, 0.4196, 0.4948, 0.4056, 0.5282, 0.4091, 0.8078, 0.1456, 0.7743, 0.1432, 0.7757, 0.1292, 0.8087, 0.1315, 0.8072, 0.1604, 0.7726, 0.1582, 0.7743, 0.1432, 0.8078, 0.1456, 0.5487, 0.2791, 0.5461, 0.2943, 0.5111, 0.2879, 0.5137, 0.2729, 0.8054, 0.2617, 0.8053, 0.2772, 0.7697, 0.2772, 0.7698, 0.2619, 0.8052, 0.2419, 0.8054, 0.2617, 0.7698, 0.2619, 0.7706, 0.2416, 0.8047, 0.1988, 0.8047, 0.2312, 0.7712, 0.2305, 0.7722, 0.1974, 0.8059, 0.1667, 0.8047, 0.1988, 0.7722, 0.1974, 0.7733, 0.1644, 0.8072, 0.1604, 0.8059, 0.1667, 0.7733, 0.1644, 0.7726, 0.1582, 0.8047, 0.2312, 0.8052, 0.2419, 0.7706, 0.2416, 0.7712, 0.2305, 0.5461, 0.2943, 0.5424, 0.3138, 0.5084, 0.3081, 0.5111, 0.2879, 0.5282, 0.4091, 0.4948, 0.4056, 0.4958, 0.3905, 0.5302, 0.3944, 0.53, 0.388, 0.5345, 0.3561, 0.5382, 0.3567, 0.5338, 0.3881, 0.7061, 0.2381, 0.7043, 0.258, 0.7005, 0.2577, 0.7025, 0.2378, 0.8169, 0.1612, 0.8174, 0.1671, 0.8138, 0.1673, 0.8135, 0.1611, 0.6916, 0.2566, 0.6933, 0.2371, 0.6968, 0.2374, 0.6954, 0.257, 0.5302, 0.3944, 0.53, 0.388, 0.5338, 0.3881, 0.5336, 0.3946, 0.7043, 0.258, 0.7036, 0.2729, 0.6998, 0.2728, 0.7005, 0.2577, 0.8174, 0.1671, 0.8163, 0.1991, 0.8125, 0.199, 0.8138, 0.1673, 0.6939, 0.2262, 0.6959, 0.1931, 0.6997, 0.1933, 0.6979, 0.2264, 0.5402, 0.3243, 0.5424, 0.3138, 0.5459, 0.3145, 0.544, 0.3251, 0.4479, 0.2656, 0.446, 0.2804, 0.4421, 0.28, 0.4441, 0.265, 0.8163, 0.1991, 0.8164, 0.231, 0.8124, 0.231, 0.8125, 0.199, 0.6959, 0.1931, 0.6977, 0.1601, 0.7015, 0.1608, 0.6997, 0.1933, 0.5266, 0.4232, 0.5282, 0.4091, 0.5317, 0.4096, 0.5304, 0.4236, 0.7121, 0.1394, 0.7102, 0.1543, 0.7067, 0.1543, 0.7087, 0.1389, 0.8164, 0.2416, 0.817, 0.2615, 0.8131, 0.2617, 0.8128, 0.2418, 0.6977, 0.1601, 0.6992, 0.1535, 0.7027, 0.1539, 0.7015, 0.1608, 0.507, 0.3191, 0.5084, 0.3081, 0.5424, 0.3138, 0.5402, 0.3243, 0.4958, 0.3905, 0.4975, 0.3846, 0.53, 0.388, 0.5302, 0.3944, 0.4975, 0.3846, 0.5022, 0.3519, 0.5345, 0.3561, 0.53, 0.388, 0.5022, 0.3519, 0.507, 0.3191, 0.5402, 0.3243, 0.5345, 0.3561, 0.5776, 0.4257, 0.5385, 0.4241, 0.5392, 0.4101, 0.5767, 0.4117, 0.856, 0.1517, 0.8188, 0.1466, 0.8207, 0.1326, 0.8594, 0.1381, 0.8539, 0.1653, 0.8169, 0.1612, 0.8188, 0.1466, 0.856, 0.1517, 0.6005, 0.2937, 0.5954, 0.3076, 0.5575, 0.2965, 0.5613, 0.2818, 0.8563, 0.2571, 0.859, 0.2716, 0.8182, 0.2766, 0.817, 0.2615, 0.8533, 0.2392, 0.8563, 0.2571, 0.817, 0.2615, 0.8164, 0.2416, 0.8515, 0.2003, 0.8524, 0.2296, 0.8164, 0.231, 0.8163, 0.1991, 0.8524, 0.171, 0.8515, 0.2003, 0.8163, 0.1991, 0.8174, 0.1671, 0.8539, 0.1653, 0.8524, 0.171, 0.8174, 0.1671, 0.8169, 0.1612, 0.8524, 0.2296, 0.8533, 0.2392, 0.8164, 0.2416, 0.8164, 0.231, 0.5954, 0.3076, 0.5894, 0.3248, 0.5535, 0.316, 0.5575, 0.2965, 0.5767, 0.4117, 0.5392, 0.4101, 0.5399, 0.3954, 0.5771, 0.3979, 0.8078, 0.1456, 0.8087, 0.1315, 0.8126, 0.1317, 0.8114, 0.1458, 0.7136, 0.1254, 0.7121, 0.1394, 0.7087, 0.1389, 0.7099, 0.125, 0.817, 0.2615, 0.8182, 0.2766, 0.8142, 0.277, 0.8131, 0.2617, 0.507, 0.3191, 0.5022, 0.3519, 0.4983, 0.3513, 0.503, 0.3186, 0.4295, 0.3983, 0.424, 0.3977, 0.4262, 0.3825, 0.4303, 0.3828, 0.4421, 0.28, 0.4407, 0.2999, 0.435, 0.2994, 0.4371, 0.2799, 0.7032, 0.2266, 0.7025, 0.2378, 0.6968, 0.2374, 0.6979, 0.2264, 0.7067, 0.1543, 0.7073, 0.1609, 0.7015, 0.1608, 0.7027, 0.1539, 0.7073, 0.1609, 0.7055, 0.1936, 0.6997, 0.1933, 0.7015, 0.1608, 0.7055, 0.1936, 0.7032, 0.2266, 0.6979, 0.2264, 0.6997, 0.1933, 0.7025, 0.2378, 0.7005, 0.2577, 0.6954, 0.257, 0.6968, 0.2374, 0.7005, 0.2577, 0.6998, 0.2728, 0.6933, 0.2723, 0.6954, 0.257, 0.4441, 0.265, 0.4421, 0.28, 0.4371, 0.2799, 0.4377, 0.2644, 0.7067, 0.1543, 0.7027, 0.1539, 0.7032, 0.1386, 0.7087, 0.1389, 0.7087, 0.1389, 0.7032, 0.1386, 0.7041, 0.1245, 0.7099, 0.125, 0.4283, 0.4122, 0.4225, 0.4117, 0.424, 0.3977, 0.4295, 0.3983, 0.4342, 0.3104, 0.435, 0.2994, 0.4407, 0.2999, 0.4394, 0.3111, 0.4262, 0.3825, 0.4262, 0.3755, 0.432, 0.3764, 0.4303, 0.3828, 0.4262, 0.3755, 0.4302, 0.3433, 0.4359, 0.344, 0.432, 0.3764, 0.4302, 0.3433, 0.4342, 0.3104, 0.4394, 0.3111, 0.4359, 0.344, 0.4913, 0.4054, 0.4863, 0.4047, 0.4886, 0.3895, 0.4923, 0.3899, 0.5071, 0.2874, 0.5047, 0.3075, 0.4996, 0.3068, 0.5025, 0.287, 0.7671, 0.2303, 0.7669, 0.2415, 0.7617, 0.2413, 0.7623, 0.2303, 0.7691, 0.1582, 0.7696, 0.1647, 0.7644, 0.1646, 0.7654, 0.1579, 0.7696, 0.1647, 0.7683, 0.1972, 0.7631, 0.1971, 0.7644, 0.1646, 0.7683, 0.1972, 0.7671, 0.2303, 0.7623, 0.2303, 0.7631, 0.1971, 0.7669, 0.2415, 0.7658, 0.2618, 0.7611, 0.2614, 0.7617, 0.2413, 0.7658, 0.2618, 0.7658, 0.2773, 0.7597, 0.2771, 0.7611, 0.2614, 0.5098, 0.2722, 0.5071, 0.2874, 0.5025, 0.287, 0.5038, 0.2713, 0.7691, 0.1582, 0.7654, 0.1579, 0.7658, 0.1425, 0.7708, 0.1428, 0.7708, 0.1428, 0.7658, 0.1425, 0.7666, 0.1284, 0.7719, 0.1288, 0.4899, 0.4193, 0.4846, 0.4188, 0.4863, 0.4047, 0.4913, 0.4054, 0.4982, 0.3178, 0.4996, 0.3068, 0.5047, 0.3075, 0.503, 0.3186, 0.4886, 0.3895, 0.4888, 0.3827, 0.494, 0.3836, 0.4923, 0.3899, 0.4888, 0.3827, 0.4932, 0.3506, 0.4983, 0.3513, 0.494, 0.3836, 0.4932, 0.3506, 0.4982, 0.3178, 0.503, 0.3186, 0.4983, 0.3513, 0.5357, 0.4099, 0.5317, 0.4096, 0.5336, 0.3946, 0.5365, 0.3949, 0.5537, 0.2957, 0.5499, 0.3153, 0.5459, 0.3145, 0.55, 0.2951, 0.8124, 0.231, 0.8128, 0.2418, 0.8087, 0.2418, 0.8087, 0.2311, 0.8135, 0.1611, 0.8138, 0.1673, 0.8096, 0.1672, 0.8106, 0.1608, 0.8138, 0.1673, 0.8125, 0.199, 0.8085, 0.1989, 0.8096, 0.1672, 0.8125, 0.199, 0.8124, 0.231, 0.8087, 0.2311, 0.8085, 0.1989, 0.8128, 0.2418, 0.8131, 0.2617, 0.8094, 0.2616, 0.8087, 0.2418, 0.8131, 0.2617, 0.8142, 0.277, 0.8094, 0.2773, 0.8094, 0.2616, 0.5574, 0.2808, 0.5537, 0.2957, 0.55, 0.2951, 0.5527, 0.2797, 0.8135, 0.1611, 0.8106, 0.1608, 0.8114, 0.1458, 0.8154, 0.1461, 0.8154, 0.1461, 0.8114, 0.1458, 0.8126, 0.1317, 0.8168, 0.1321, 0.5347, 0.4239, 0.5304, 0.4236, 0.5317, 0.4096, 0.5357, 0.4099, 0.544, 0.3251, 0.5459, 0.3145, 0.5499, 0.3153, 0.5477, 0.3258, 0.5336, 0.3946, 0.5338, 0.3881, 0.5379, 0.3888, 0.5365, 0.3949, 0.5338, 0.3881, 0.5382, 0.3567, 0.5422, 0.3574, 0.5379, 0.3888, 0.5382, 0.3567, 0.544, 0.3251, 0.5477, 0.3258, 0.5422, 0.3574, 0.7757, 0.1292, 0.7743, 0.1432, 0.7708, 0.1428, 0.7719, 0.1288, 0.7557, 0.2767, 0.7571, 0.2611, 0.7611, 0.2614, 0.7597, 0.2771, 0.4355, 0.3774, 0.4337, 0.3834, 0.4303, 0.3828, 0.432, 0.3764, 0.7743, 0.1432, 0.7726, 0.1582, 0.7691, 0.1582, 0.7708, 0.1428, 0.4985, 0.2865, 0.4998, 0.271, 0.5038, 0.2713, 0.5025, 0.287, 0.4398, 0.3444, 0.4355, 0.3774, 0.432, 0.3764, 0.4359, 0.344, 0.5137, 0.2729, 0.5111, 0.2879, 0.5071, 0.2874, 0.5098, 0.2722, 0.7619, 0.1575, 0.7622, 0.1424, 0.7658, 0.1425, 0.7654, 0.1579, 0.4434, 0.3115, 0.4398, 0.3444, 0.4359, 0.344, 0.4394, 0.3111, 0.7698, 0.2619, 0.7697, 0.2772, 0.7658, 0.2773, 0.7658, 0.2618, 0.7622, 0.1424, 0.7627, 0.1283, 0.7666, 0.1284, 0.7658, 0.1425, 0.7706, 0.2416, 0.7698, 0.2619, 0.7658, 0.2618, 0.7669, 0.2415, 0.4808, 0.4182, 0.4828, 0.4042, 0.4863, 0.4047, 0.4846, 0.4188, 0.5282, 0.4091, 0.5302, 0.3944, 0.5336, 0.3946, 0.5317, 0.4096, 0.7722, 0.1974, 0.7712, 0.2305, 0.7671, 0.2303, 0.7683, 0.1972, 0.4942, 0.3172, 0.496, 0.3064, 0.4996, 0.3068, 0.4982, 0.3178, 0.5424, 0.3138, 0.5461, 0.2943, 0.55, 0.2951, 0.5459, 0.3145, 0.7733, 0.1644, 0.7722, 0.1974, 0.7683, 0.1972, 0.7696, 0.1647, 0.4851, 0.3893, 0.485, 0.3827, 0.4888, 0.3827, 0.4886, 0.3895, 0.8052, 0.2419, 0.8047, 0.2312, 0.8087, 0.2311, 0.8087, 0.2418, 0.7726, 0.1582, 0.7733, 0.1644, 0.7696, 0.1647, 0.7691, 0.1582, 0.485, 0.3827, 0.4893, 0.3501, 0.4932, 0.3506, 0.4888, 0.3827, 0.8059, 0.1667, 0.8072, 0.1604, 0.8106, 0.1608, 0.8096, 0.1672, 0.4302, 0.3099, 0.4315, 0.2991, 0.435, 0.2994, 0.4342, 0.3104, 0.7712, 0.2305, 0.7706, 0.2416, 0.7669, 0.2415, 0.7671, 0.2303, 0.4893, 0.3501, 0.4942, 0.3172, 0.4982, 0.3178, 0.4932, 0.3506, 0.8047, 0.1988, 0.8059, 0.1667, 0.8096, 0.1672, 0.8085, 0.1989, 0.4227, 0.3823, 0.4224, 0.3755, 0.4262, 0.3755, 0.4262, 0.3825, 0.5111, 0.2879, 0.5084, 0.3081, 0.5047, 0.3075, 0.5071, 0.2874, 0.8047, 0.2312, 0.8047, 0.1988, 0.8085, 0.1989, 0.8087, 0.2311, 0.4224, 0.3755, 0.4264, 0.3428, 0.4302, 0.3433, 0.4262, 0.3755, 0.4958, 0.3905, 0.4948, 0.4056, 0.4913, 0.4054, 0.4923, 0.3899, 0.5392, 0.4101, 0.5385, 0.4241, 0.5347, 0.4239, 0.5357, 0.4099, 0.8054, 0.2617, 0.8052, 0.2419, 0.8087, 0.2418, 0.8094, 0.2616, 0.4264, 0.3428, 0.4302, 0.3099, 0.4342, 0.3104, 0.4302, 0.3433, 0.5084, 0.3081, 0.507, 0.3191, 0.503, 0.3186, 0.5047, 0.3075, 0.8207, 0.1326, 0.8188, 0.1466, 0.8154, 0.1461, 0.8168, 0.1321, 0.8053, 0.2772, 0.8054, 0.2617, 0.8094, 0.2616, 0.8094, 0.2773, 0.4205, 0.3972, 0.4227, 0.3823, 0.4262, 0.3825, 0.424, 0.3977, 0.4975, 0.3846, 0.4958, 0.3905, 0.4923, 0.3899, 0.494, 0.3836, 0.8188, 0.1466, 0.8169, 0.1612, 0.8135, 0.1611, 0.8154, 0.1461, 0.5461, 0.2943, 0.5487, 0.2791, 0.5527, 0.2797, 0.55, 0.2951, 0.4315, 0.2991, 0.4332, 0.2796, 0.4371, 0.2799, 0.435, 0.2994, 0.5022, 0.3519, 0.4975, 0.3846, 0.494, 0.3836, 0.4983, 0.3513, 0.5613, 0.2818, 0.5575, 0.2965, 0.5537, 0.2957, 0.5574, 0.2808, 0.433, 0.3985, 0.432, 0.4124, 0.4283, 0.4122, 0.4295, 0.3983, 0.8072, 0.1604, 0.8078, 0.1456, 0.8114, 0.1458, 0.8106, 0.1608, 0.6933, 0.2371, 0.6939, 0.2262, 0.6979, 0.2264, 0.6968, 0.2374])
me_cube.materials.append(mat_material_001)
me_cube.use_remesh_preserve_volume = False
me_cube.use_remesh_preserve_attributes = False
me_cube.use_mirror_vertex_groups = False
me_cube.update()

# ---- objects
ob_cube = bpy.data.objects.new('Cube', me_cube)
ob_lamp = bpy.data.objects.new('Lamp', light_lamp)
ob_camera = bpy.data.objects.new('Camera', cam_camera)

# ---- transforms, parenting, visibility, modifiers, constraints
ob_cube.location = (0.0, 0.0, 0.0)
ob_cube.lock_rotations_4d = False
ob_cube.empty_display_type = 'ARROWS'
ob_cube.lineart.crease_threshold = 0.0
ob_lamp.location = (4.076, 1.005, 5.904)
ob_lamp.rotation_euler = (0.6503, 0.05522, 1.866)
ob_lamp.lock_rotations_4d = False
ob_lamp.empty_display_type = 'ARROWS'
ob_lamp.color = (0.0, 0.0, 0.0, 0.0)
ob_lamp.lineart.crease_threshold = 0.0
ob_camera.location = (7.481, -6.508, 5.344)
ob_camera.rotation_euler = (1.109, 0.01082, 0.8149)
ob_camera.lock_rotations_4d = False
ob_camera.empty_display_type = 'ARROWS'
ob_camera.color = (0.0, 0.0, 0.0, 0.0)
ob_camera.display_type = 'WIRE'
ob_camera.lineart.crease_threshold = 0.0

# ---- collection membership
col_collection_1.objects.link(ob_cube)
col_collection_1.objects.link(ob_lamp)
col_collection_1.objects.link(ob_camera)

# ---- scene / render settings (as saved in the file)
scene.camera = ob_camera
scene.frame_start = 1; scene.frame_end = 250; scene.frame_set(6)
scene.render.engine = 'CYCLES'
scene.render.resolution_percentage = 50
scene.render.dither_intensity = 0.0
scene.cycles.use_denoising = False
scene.cycles.samples = 10
scene.cycles.sampling_pattern = 'TABULATED_SOBOL'
scene.cycles.light_sampling_threshold = 0.0
scene.cycles.use_adaptive_sampling = False
scene.cycles.use_light_tree = False
scene.cycles.blur_glossy = 0.0
scene.cycles.pixel_filter_type = 'GAUSSIAN'
scene.cycles.sample_clamp_indirect = 0.0
scene.view_settings.view_transform = 'Standard'
bpy.context.view_layer.update()
